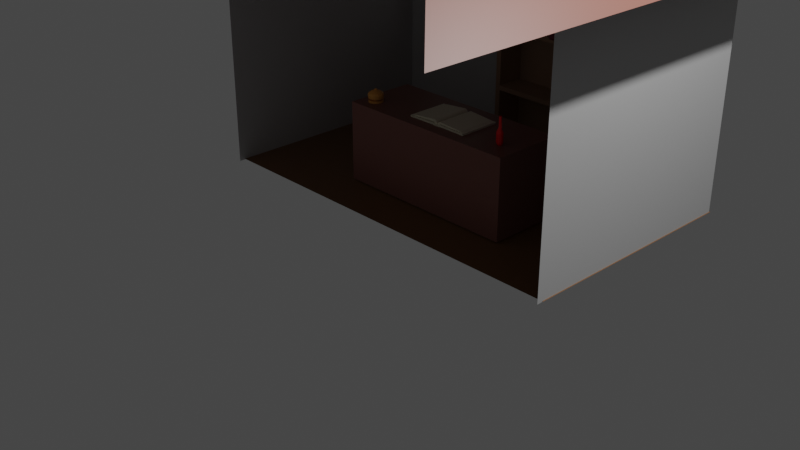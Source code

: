 # Source: library.blend  (saved by Blender 3.6.11; exported with 4.5.12 LTS)
import bpy
from mathutils import Matrix  # noqa: F401  (used for matrix-valued properties, if any)

bpy.ops.wm.read_factory_settings(use_empty=True)
scene = bpy.context.scene
scene.name = 'Scene'

# ---- collections
col_collection = bpy.data.collections.new('Collection'); scene.collection.children.link(col_collection)
col_items = bpy.data.collections.new('Items'); scene.collection.children.link(col_items)
col_background = bpy.data.collections.new('Background'); scene.collection.children.link(col_background)

# ---- images (referenced by path relative to the original .blend; pixels are not part of the script)
import os
ASSET_DIR = os.environ.get("B2B_ASSET_DIR", "")  # directory of the original .blend (textures are referenced by path, not embedded)
HERE = os.path.dirname(os.path.abspath(__file__))  # packed textures are extracted next to this script under _unpacked/

def load_image(name, relpath, width, height, colorspace="sRGB"):
    """Load a texture the original file referenced (path relative to the .blend, or extracted next to this script)."""
    p = next((c for c in (os.path.join(HERE, relpath), os.path.join(ASSET_DIR, relpath)) if relpath and os.path.exists(c)), "")
    if p:
        img = bpy.data.images.load(p, check_existing=True)
        img.name = name
    else:  # same state as the original file: an image datablock whose file is absent (Cycles renders it pink)
        img = bpy.data.images.new(name, width, height)
        img.source = "FILE"
        img.filepath = "//" + (relpath or name)
    img.colorspace_settings.name = colorspace
    return img
img_build_png = load_image('build.png', 'build.png', 1024, 1024, 'sRGB')

# ---- materials (node trees are filled in below, after node groups)
mat_book_green = bpy.data.materials.new('Book_green')
mat_book_green.use_transparent_shadow = False
mat_book_red = bpy.data.materials.new('Book_red')
mat_book_red.use_transparent_shadow = False
mat_book_blue = bpy.data.materials.new('Book_blue')
mat_book_blue.use_transparent_shadow = False
mat_book_open = bpy.data.materials.new('Book_open')
mat_book_open.use_transparent_shadow = False
mat_bronze = bpy.data.materials.new('Bronze')
mat_bronze.use_transparent_shadow = False
mat_build_poster = bpy.data.materials.new('build_poster')
mat_build_poster.use_transparent_shadow = False
mat_sauce = bpy.data.materials.new('Sauce')
mat_sauce.use_transparent_shadow = False
mat_wood_dark = bpy.data.materials.new('Wood_dark')
mat_wood_dark.use_transparent_shadow = False
mat_wood_light = bpy.data.materials.new('Wood_light')
mat_wood_light.use_transparent_shadow = False
mat_tree = bpy.data.materials.new('Tree')
mat_tree.use_transparent_shadow = False
mat_floor = bpy.data.materials.new('Floor')
mat_floor.use_transparent_shadow = False
mat_brick = bpy.data.materials.new('Brick')
mat_brick.use_transparent_shadow = False

# ---- material node trees
mat_book_green.use_nodes = True; mat_book_green.node_tree.nodes.clear()
_N = mat_book_green.node_tree.nodes; _L = mat_book_green.node_tree.links
n0 = _N.new('ShaderNodeBsdfPrincipled'); n0.name = 'Principled BSDF'; n0.location = (10, 300)
n0.distribution = 'GGX'
n0.subsurface_method = 'RANDOM_WALK_SKIN'
n0.inputs[0].default_value = (0.0, 0.2203, 0.001102, 1.0)
n0.inputs[3].default_value = 1.45
n0.inputs[27].default_value = (0.0, 0.0, 0.0, 1.0)
n0.inputs[28].default_value = 1.0
n1 = _N.new('ShaderNodeOutputMaterial'); n1.name = 'Material Output'; n1.location = (300, 300)
_L.new(n0.outputs[0], n1.inputs[0])
n1.is_active_output = True
mat_book_red.use_nodes = True; mat_book_red.node_tree.nodes.clear()
_N = mat_book_red.node_tree.nodes; _L = mat_book_red.node_tree.links
n0 = _N.new('ShaderNodeBsdfPrincipled'); n0.name = 'Principled BSDF'; n0.location = (10, 300)
n0.distribution = 'GGX'
n0.subsurface_method = 'RANDOM_WALK_SKIN'
n0.inputs[0].default_value = (0.2079, 0.0001667, 0.02424, 1.0)
n0.inputs[3].default_value = 1.45
n0.inputs[27].default_value = (0.0, 0.0, 0.0, 1.0)
n0.inputs[28].default_value = 1.0
n1 = _N.new('ShaderNodeOutputMaterial'); n1.name = 'Material Output'; n1.location = (300, 300)
_L.new(n0.outputs[0], n1.inputs[0])
n1.is_active_output = True
mat_book_blue.use_nodes = True; mat_book_blue.node_tree.nodes.clear()
_N = mat_book_blue.node_tree.nodes; _L = mat_book_blue.node_tree.links
n0 = _N.new('ShaderNodeBsdfPrincipled'); n0.name = 'Principled BSDF'; n0.location = (10, 300)
n0.distribution = 'GGX'
n0.subsurface_method = 'RANDOM_WALK_SKIN'
n0.inputs[0].default_value = (0.01892, 0.0, 0.4385, 1.0)
n0.inputs[3].default_value = 1.45
n0.inputs[27].default_value = (0.0, 0.0, 0.0, 1.0)
n0.inputs[28].default_value = 1.0
n1 = _N.new('ShaderNodeOutputMaterial'); n1.name = 'Material Output'; n1.location = (300, 300)
_L.new(n0.outputs[0], n1.inputs[0])
n1.is_active_output = True
mat_book_open.use_nodes = True; mat_book_open.node_tree.nodes.clear()
_N = mat_book_open.node_tree.nodes; _L = mat_book_open.node_tree.links
n0 = _N.new('ShaderNodeBsdfPrincipled'); n0.name = 'Principled BSDF'; n0.location = (10, 300)
n0.distribution = 'GGX'
n0.subsurface_method = 'RANDOM_WALK_SKIN'
n0.inputs[0].default_value = (0.8, 0.7612, 0.5953, 1.0)
n0.inputs[3].default_value = 1.45
n0.inputs[27].default_value = (0.0, 0.0, 0.0, 1.0)
n0.inputs[28].default_value = 1.0
n1 = _N.new('ShaderNodeOutputMaterial'); n1.name = 'Material Output'; n1.location = (300, 300)
_L.new(n0.outputs[0], n1.inputs[0])
n1.is_active_output = True
mat_bronze.use_nodes = True; mat_bronze.node_tree.nodes.clear()
_N = mat_bronze.node_tree.nodes; _L = mat_bronze.node_tree.links
n0 = _N.new('ShaderNodeBsdfPrincipled'); n0.name = 'Principled BSDF'; n0.location = (10, 300)
n0.distribution = 'GGX'
n0.subsurface_method = 'RANDOM_WALK_SKIN'
n0.inputs[0].default_value = (0.8, 0.3773, 0.05741, 1.0)
n0.inputs[3].default_value = 1.45
n0.inputs[27].default_value = (0.0, 0.0, 0.0, 1.0)
n0.inputs[28].default_value = 1.0
n1 = _N.new('ShaderNodeOutputMaterial'); n1.name = 'Material Output'; n1.location = (300, 300)
_L.new(n0.outputs[0], n1.inputs[0])
n1.is_active_output = True
mat_build_poster.use_nodes = True; mat_build_poster.node_tree.nodes.clear()
_N = mat_build_poster.node_tree.nodes; _L = mat_build_poster.node_tree.links
n0 = _N.new('ShaderNodeBsdfPrincipled'); n0.name = 'Principled BSDF'; n0.location = (10, 300)
n0.distribution = 'GGX'
n0.subsurface_method = 'RANDOM_WALK_SKIN'
n0.inputs[3].default_value = 1.45
n0.inputs[27].default_value = (0.0, 0.0, 0.0, 1.0)
n0.inputs[28].default_value = 1.0
n1 = _N.new('ShaderNodeOutputMaterial'); n1.name = 'Material Output'; n1.location = (300, 300)
n2 = _N.new('ShaderNodeTexImage'); n2.name = 'Image Texture'; n2.location = (-280, 280)
n2.image = img_build_png
_L.new(n0.outputs[0], n1.inputs[0])
_L.new(n2.outputs[0], n0.inputs[0])
n1.is_active_output = True
mat_sauce.use_nodes = True; mat_sauce.node_tree.nodes.clear()
_N = mat_sauce.node_tree.nodes; _L = mat_sauce.node_tree.links
n0 = _N.new('ShaderNodeBsdfPrincipled'); n0.name = 'Principled BSDF'; n0.location = (10, 300)
n0.distribution = 'GGX'
n0.subsurface_method = 'RANDOM_WALK_SKIN'
n0.inputs[0].default_value = (1.0, 0.0, 0.0, 1.0)
n0.inputs[3].default_value = 1.45
n0.inputs[27].default_value = (0.0, 0.0, 0.0, 1.0)
n0.inputs[28].default_value = 1.0
n1 = _N.new('ShaderNodeOutputMaterial'); n1.name = 'Material Output'; n1.location = (300, 300)
_L.new(n0.outputs[0], n1.inputs[0])
n1.is_active_output = True
mat_wood_dark.use_nodes = True; mat_wood_dark.node_tree.nodes.clear()
_N = mat_wood_dark.node_tree.nodes; _L = mat_wood_dark.node_tree.links
n0 = _N.new('ShaderNodeBsdfPrincipled'); n0.name = 'Principled BSDF'; n0.location = (10, 300)
n0.distribution = 'GGX'
n0.subsurface_method = 'RANDOM_WALK_SKIN'
n0.inputs[0].default_value = (0.2396, 0.08529, 0.06192, 1.0)
n0.inputs[3].default_value = 1.45
n0.inputs[27].default_value = (0.0, 0.0, 0.0, 1.0)
n0.inputs[28].default_value = 1.0
n1 = _N.new('ShaderNodeOutputMaterial'); n1.name = 'Material Output'; n1.location = (300, 300)
_L.new(n0.outputs[0], n1.inputs[0])
n1.is_active_output = True
mat_wood_light.use_nodes = True; mat_wood_light.node_tree.nodes.clear()
_N = mat_wood_light.node_tree.nodes; _L = mat_wood_light.node_tree.links
n0 = _N.new('ShaderNodeBsdfPrincipled'); n0.name = 'Principled BSDF'; n0.location = (10, 300)
n0.distribution = 'GGX'
n0.subsurface_method = 'RANDOM_WALK_SKIN'
n0.inputs[0].default_value = (0.3931, 0.2201, 0.1223, 1.0)
n0.inputs[3].default_value = 1.45
n0.inputs[27].default_value = (0.0, 0.0, 0.0, 1.0)
n0.inputs[28].default_value = 1.0
n1 = _N.new('ShaderNodeOutputMaterial'); n1.name = 'Material Output'; n1.location = (300, 300)
_L.new(n0.outputs[0], n1.inputs[0])
n1.is_active_output = True
mat_tree.use_nodes = True; mat_tree.node_tree.nodes.clear()
_N = mat_tree.node_tree.nodes; _L = mat_tree.node_tree.links
n0 = _N.new('ShaderNodeBsdfPrincipled'); n0.name = 'Principled BSDF'; n0.location = (10, 300)
n0.distribution = 'GGX'
n0.subsurface_method = 'RANDOM_WALK_SKIN'
n0.inputs[0].default_value = (0.2743, 0.7357, 0.3656, 1.0)
n0.inputs[3].default_value = 1.45
n0.inputs[27].default_value = (0.0, 0.0, 0.0, 1.0)
n0.inputs[28].default_value = 1.0
n1 = _N.new('ShaderNodeOutputMaterial'); n1.name = 'Material Output'; n1.location = (300, 300)
_L.new(n0.outputs[0], n1.inputs[0])
n1.is_active_output = True
mat_floor.use_nodes = True; mat_floor.node_tree.nodes.clear()
_N = mat_floor.node_tree.nodes; _L = mat_floor.node_tree.links
n0 = _N.new('ShaderNodeBsdfPrincipled'); n0.name = 'Principled BSDF'; n0.location = (10, 300)
n0.distribution = 'GGX'
n0.subsurface_method = 'RANDOM_WALK_SKIN'
n0.inputs[0].default_value = (0.2079, 0.08965, 0.02927, 1.0)
n0.inputs[3].default_value = 1.45
n0.inputs[27].default_value = (0.0, 0.0, 0.0, 1.0)
n0.inputs[28].default_value = 1.0
n1 = _N.new('ShaderNodeOutputMaterial'); n1.name = 'Material Output'; n1.location = (300, 300)
_L.new(n0.outputs[0], n1.inputs[0])
n1.is_active_output = True
mat_brick.use_nodes = True; mat_brick.node_tree.nodes.clear()
_N = mat_brick.node_tree.nodes; _L = mat_brick.node_tree.links
n0 = _N.new('ShaderNodeBsdfPrincipled'); n0.name = 'Principled BSDF'; n0.location = (10, 300)
n0.distribution = 'GGX'
n0.subsurface_method = 'RANDOM_WALK_SKIN'
n0.inputs[0].default_value = (0.521, 0.521, 0.521, 1.0)
n0.inputs[3].default_value = 1.45
n0.inputs[27].default_value = (0.0, 0.0, 0.0, 1.0)
n0.inputs[28].default_value = 1.0
n1 = _N.new('ShaderNodeOutputMaterial'); n1.name = 'Material Output'; n1.location = (300, 300)
_L.new(n0.outputs[0], n1.inputs[0])
n1.is_active_output = True

# ---- world
world_world = bpy.data.worlds.new('World'); scene.world = world_world
world_world.use_nodes = True; world_world.node_tree.nodes.clear()
_N = world_world.node_tree.nodes; _L = world_world.node_tree.links
n0 = _N.new('ShaderNodeOutputWorld'); n0.name = 'World Output'; n0.location = (300, 300)
n1 = _N.new('ShaderNodeBackground'); n1.name = 'Background'; n1.location = (10, 300)
n1.inputs[0].default_value = (0.05088, 0.05088, 0.05088, 1.0)
_L.new(n1.outputs[0], n0.inputs[0])
n0.is_active_output = True
world_world.color = (0.05088, 0.05088, 0.05088)
world_world.use_sun_shadow = False
world_world.sun_shadow_jitter_overblur = 0.0

# ---- cameras
cam_camera = bpy.data.cameras.new('Camera')
cam_camera.clip_end = 100.0
cam_camera.ortho_scale = 7.314

# ---- lights
light_light = bpy.data.lights.new('Light', 'POINT')
light_light.transmission_factor = 0.0
light_light.energy = 1000.0
light_light.shadow_soft_size = 0.1
light_light.shadow_maximum_resolution = 0.006
light_light.use_absolute_resolution = True

# ---- meshes
me_cube_003 = bpy.data.meshes.new('Cube.003')
me_cube_003.from_pydata([(-1.0, -1.0, -1.0), (-1.0, -1.0, 1.0), (-1.0, 1.0, -1.0), (-1.0, 1.0, 1.0), (1.0, -1.0, -1.0), (1.0, -1.0, 1.0), (1.0, 1.0, -1.0), (1.0, 1.0, 1.0), (-1.369, 1.0, -1.0), (-1.369, -1.0, -1.0), (-1.369, -1.0, 1.0), (-1.369, 1.0, 1.0), (1.369, 1.0, 1.0), (1.369, 1.0, -1.0), (1.369, -1.0, -1.0), (1.369, -1.0, 1.0), (-0.6525, -1.107, -1.0), (-0.6525, -1.107, 1.0), (0.6525, -1.107, 1.0), (0.6525, -1.107, -1.0), (-0.8934, -1.107, -1.0), (-0.8934, -1.107, 1.0), (0.8934, -1.107, 1.0), (0.8934, -1.107, -1.0), (-1.0, 1.087, 1.0), (-1.0, 1.087, -1.0), (1.0, 1.087, 1.0), (1.0, 1.087, -1.0), (-1.369, 1.087, 1.0), (-1.369, 1.087, -1.0), (1.369, 1.087, 1.0), (1.369, 1.087, -1.0), (-1.0, 1.0, -1.053), (-1.0, -1.0, -1.053), (0.6525, -1.107, -1.053), (1.0, -1.0, -1.053), (-1.0, -1.0, 1.053), (-1.0, 1.0, 1.053), (1.0, 1.0, -1.053), (1.0, 1.0, 1.053), (1.0, -1.0, 1.053), (1.369, -1.0, -1.053), (0.8934, -1.107, -1.053), (-1.369, 1.0, -1.053), (-1.369, -1.0, -1.053), (-1.369, -1.0, 1.053), (-1.369, 1.0, 1.053), (1.369, 1.0, -1.053), (1.369, 1.0, 1.053), (1.369, -1.0, 1.053), (-0.6525, -1.107, -1.053), (0.6525, -1.107, 1.053), (-0.6525, -1.107, 1.053), (0.8934, -1.107, 1.053), (-0.8934, -1.107, 1.053), (-0.8934, -1.107, -1.053), (1.0, 1.087, -1.053), (1.369, 1.087, -1.053), (-1.0, 1.087, -1.053), (-1.369, 1.087, -1.053), (-1.369, 1.087, 1.053), (-1.0, 1.087, 1.053), (1.369, 1.087, 1.053), (1.0, 1.087, 1.053)], [], [(27, 31, 57, 56), (2, 3, 7, 6), (23, 19, 34, 42), (4, 6, 38, 35), (2, 6, 4, 0), (7, 3, 1, 5), (9, 10, 11, 8), (13, 12, 15, 14), (12, 13, 31, 30), (28, 11, 46, 60), (15, 12, 48, 49), (6, 27, 56, 38), (17, 18, 51, 52), (13, 14, 41, 47), (18, 19, 23, 22), (19, 18, 17, 16), (16, 17, 21, 20), (8, 29, 59, 43), (14, 15, 22, 23), (19, 16, 50, 34), (10, 9, 20, 21), (20, 9, 44, 55), (24, 25, 29, 28), (27, 26, 30, 31), (3, 2, 25, 24), (3, 24, 61, 37), (6, 7, 26, 27), (8, 11, 28, 29), (1, 3, 37, 36), (25, 2, 32, 58), (35, 38, 47, 41), (49, 40, 51, 53), (36, 45, 54, 52), (35, 41, 42, 34), (39, 40, 49, 48), (39, 48, 62, 63), (36, 37, 46, 45), (32, 33, 44, 43), (33, 35, 34, 50), (44, 33, 50, 55), (40, 36, 52, 51), (32, 43, 59, 58), (46, 37, 61, 60), (47, 38, 56, 57), (7, 5, 40, 39), (18, 22, 53, 51), (29, 25, 58, 59), (14, 23, 42, 41), (21, 17, 52, 54), (24, 28, 60, 61), (0, 4, 35, 33), (16, 20, 55, 50), (30, 26, 63, 62), (5, 1, 36, 40), (10, 21, 54, 45), (12, 30, 62, 48), (9, 8, 43, 44), (26, 7, 39, 63), (2, 0, 33, 32), (31, 13, 47, 57), (11, 10, 45, 46), (22, 15, 49, 53)])
_uv = me_cube_003.uv_layers.new(name='UVMap')
_uv.uv.foreach_set('vector', [0.375, 0.5, 0.375, 0.5, 0.375, 0.5, 0.375, 0.5, 0.375, 0.25, 0.625, 0.25, 0.625, 0.5, 0.375, 0.5, 0.375, 0.75, 0.375, 0.75, 0.375, 0.75, 0.375, 0.75, 0.375, 0.75, 0.375, 0.5, 0.375, 0.5, 0.375, 0.75, 0.125, 0.5, 0.375, 0.5, 0.375, 0.75, 0.125, 0.75, 0.625, 0.5, 0.875, 0.5, 0.875, 0.75, 0.625, 0.75, 0.375, 0.0, 0.625, 0.0, 0.625, 0.25, 0.375, 0.25, 0.375, 0.5, 0.625, 0.5, 0.625, 0.75, 0.375, 0.75, 0.625, 0.5, 0.375, 0.5, 0.375, 0.5, 0.625, 0.5, 0.625, 0.25, 0.625, 0.25, 0.625, 0.25, 0.625, 0.25, 0.625, 0.75, 0.625, 0.5, 0.625, 0.5, 0.625, 0.75, 0.375, 0.5, 0.375, 0.5, 0.375, 0.5, 0.375, 0.5, 0.625, 1.0, 0.625, 0.75, 0.625, 0.75, 0.625, 1.0, 0.375, 0.5, 0.375, 0.75, 0.375, 0.75, 0.375, 0.5, 0.625, 0.75, 0.375, 0.75, 0.375, 0.75, 0.625, 0.75, 0.375, 0.75, 0.625, 0.75, 0.625, 1.0, 0.375, 1.0, 0.375, 1.0, 0.625, 1.0, 0.625, 1.0, 0.375, 1.0, 0.375, 0.25, 0.375, 0.25, 0.375, 0.25, 0.375, 0.25, 0.375, 0.75, 0.625, 0.75, 0.625, 0.75, 0.375, 0.75, 0.375, 0.75, 0.375, 1.0, 0.375, 1.0, 0.375, 0.75, 0.625, 0.0, 0.375, 0.0, 0.375, 0.0, 0.625, 0.0, 0.375, 0.0, 0.375, 0.0, 0.375, 0.0, 0.375, 0.0, 0.625, 0.25, 0.375, 0.25, 0.375, 0.25, 0.625, 0.25, 0.375, 0.5, 0.625, 0.5, 0.625, 0.5, 0.375, 0.5, 0.625, 0.25, 0.375, 0.25, 0.375, 0.25, 0.625, 0.25, 0.625, 0.25, 0.625, 0.25, 0.625, 0.25, 0.625, 0.25, 0.375, 0.5, 0.625, 0.5, 0.625, 0.5, 0.375, 0.5, 0.375, 0.25, 0.625, 0.25, 0.625, 0.25, 0.375, 0.25, 0.875, 0.75, 0.875, 0.5, 0.875, 0.5, 0.875, 0.75, 0.375, 0.25, 0.375, 0.25, 0.375, 0.25, 0.375, 0.25, 0.375, 0.75, 0.375, 0.5, 0.375, 0.5, 0.375, 0.75, 0.625, 0.75, 0.625, 0.75, 0.625, 0.75, 0.625, 0.75, 0.875, 0.75, 0.875, 0.75, 0.875, 0.75, 0.875, 0.75, 0.375, 0.75, 0.375, 0.75, 0.375, 0.75, 0.375, 0.75, 0.625, 0.5, 0.625, 0.75, 0.625, 0.75, 0.625, 0.5, 0.625, 0.5, 0.625, 0.5, 0.625, 0.5, 0.625, 0.5, 0.875, 0.75, 0.875, 0.5, 0.875, 0.5, 0.875, 0.75, 0.125, 0.5, 0.125, 0.75, 0.125, 0.75, 0.125, 0.5, 0.125, 0.75, 0.375, 0.75, 0.375, 0.75, 0.125, 0.75, 0.125, 0.75, 0.125, 0.75, 0.125, 0.75, 0.125, 0.75, 0.625, 0.75, 0.875, 0.75, 0.875, 0.75, 0.625, 0.75, 0.125, 0.5, 0.125, 0.5, 0.125, 0.5, 0.125, 0.5, 0.875, 0.5, 0.875, 0.5, 0.875, 0.5, 0.875, 0.5, 0.375, 0.5, 0.375, 0.5, 0.375, 0.5, 0.375, 0.5, 0.625, 0.5, 0.625, 0.75, 0.625, 0.75, 0.625, 0.5, 0.625, 0.75, 0.625, 0.75, 0.625, 0.75, 0.625, 0.75, 0.375, 0.25, 0.375, 0.25, 0.375, 0.25, 0.375, 0.25, 0.375, 0.75, 0.375, 0.75, 0.375, 0.75, 0.375, 0.75, 0.625, 1.0, 0.625, 1.0, 0.625, 1.0, 0.625, 1.0, 0.625, 0.25, 0.625, 0.25, 0.625, 0.25, 0.625, 0.25, 0.125, 0.75, 0.375, 0.75, 0.375, 0.75, 0.125, 0.75, 0.375, 1.0, 0.375, 1.0, 0.375, 1.0, 0.375, 1.0, 0.625, 0.5, 0.625, 0.5, 0.625, 0.5, 0.625, 0.5, 0.625, 0.75, 0.875, 0.75, 0.875, 0.75, 0.625, 0.75, 0.625, 0.0, 0.625, 0.0, 0.625, 0.0, 0.625, 0.0, 0.625, 0.5, 0.625, 0.5, 0.625, 0.5, 0.625, 0.5, 0.375, 0.0, 0.375, 0.25, 0.375, 0.25, 0.375, 0.0, 0.625, 0.5, 0.625, 0.5, 0.625, 0.5, 0.625, 0.5, 0.125, 0.5, 0.125, 0.75, 0.125, 0.75, 0.125, 0.5, 0.375, 0.5, 0.375, 0.5, 0.375, 0.5, 0.375, 0.5, 0.625, 0.25, 0.625, 0.0, 0.625, 0.0, 0.625, 0.25, 0.625, 0.75, 0.625, 0.75, 0.625, 0.75, 0.625, 0.75])
me_cube_003.materials.append(mat_book_green)
me_cube_003.update()
me_cube_004 = bpy.data.meshes.new('Cube.004')
me_cube_004.from_pydata([(-1.0, -1.0, -1.0), (-1.0, -1.0, 1.0), (-1.0, 1.0, -1.0), (-1.0, 1.0, 1.0), (1.0, -1.0, -1.0), (1.0, -1.0, 1.0), (1.0, 1.0, -1.0), (1.0, 1.0, 1.0), (-1.369, 1.0, -1.0), (-1.369, -1.0, -1.0), (-1.369, -1.0, 1.0), (-1.369, 1.0, 1.0), (1.369, 1.0, 1.0), (1.369, 1.0, -1.0), (1.369, -1.0, -1.0), (1.369, -1.0, 1.0), (-0.6525, -1.107, -1.0), (-0.6525, -1.107, 1.0), (0.6525, -1.107, 1.0), (0.6525, -1.107, -1.0), (-0.8934, -1.107, -1.0), (-0.8934, -1.107, 1.0), (0.8934, -1.107, 1.0), (0.8934, -1.107, -1.0), (-1.0, 1.087, 1.0), (-1.0, 1.087, -1.0), (1.0, 1.087, 1.0), (1.0, 1.087, -1.0), (-1.369, 1.087, 1.0), (-1.369, 1.087, -1.0), (1.369, 1.087, 1.0), (1.369, 1.087, -1.0), (-1.0, 1.0, -1.053), (-1.0, -1.0, -1.053), (0.6525, -1.107, -1.053), (1.0, -1.0, -1.053), (-1.0, -1.0, 1.053), (-1.0, 1.0, 1.053), (1.0, 1.0, -1.053), (1.0, 1.0, 1.053), (1.0, -1.0, 1.053), (1.369, -1.0, -1.053), (0.8934, -1.107, -1.053), (-1.369, 1.0, -1.053), (-1.369, -1.0, -1.053), (-1.369, -1.0, 1.053), (-1.369, 1.0, 1.053), (1.369, 1.0, -1.053), (1.369, 1.0, 1.053), (1.369, -1.0, 1.053), (-0.6525, -1.107, -1.053), (0.6525, -1.107, 1.053), (-0.6525, -1.107, 1.053), (0.8934, -1.107, 1.053), (-0.8934, -1.107, 1.053), (-0.8934, -1.107, -1.053), (1.0, 1.087, -1.053), (1.369, 1.087, -1.053), (-1.0, 1.087, -1.053), (-1.369, 1.087, -1.053), (-1.369, 1.087, 1.053), (-1.0, 1.087, 1.053), (1.369, 1.087, 1.053), (1.0, 1.087, 1.053)], [], [(27, 31, 57, 56), (2, 3, 7, 6), (23, 19, 34, 42), (4, 6, 38, 35), (2, 6, 4, 0), (7, 3, 1, 5), (9, 10, 11, 8), (13, 12, 15, 14), (12, 13, 31, 30), (28, 11, 46, 60), (15, 12, 48, 49), (6, 27, 56, 38), (17, 18, 51, 52), (13, 14, 41, 47), (18, 19, 23, 22), (19, 18, 17, 16), (16, 17, 21, 20), (8, 29, 59, 43), (14, 15, 22, 23), (19, 16, 50, 34), (10, 9, 20, 21), (20, 9, 44, 55), (24, 25, 29, 28), (27, 26, 30, 31), (3, 2, 25, 24), (3, 24, 61, 37), (6, 7, 26, 27), (8, 11, 28, 29), (1, 3, 37, 36), (25, 2, 32, 58), (35, 38, 47, 41), (49, 40, 51, 53), (36, 45, 54, 52), (35, 41, 42, 34), (39, 40, 49, 48), (39, 48, 62, 63), (36, 37, 46, 45), (32, 33, 44, 43), (33, 35, 34, 50), (44, 33, 50, 55), (40, 36, 52, 51), (32, 43, 59, 58), (46, 37, 61, 60), (47, 38, 56, 57), (7, 5, 40, 39), (18, 22, 53, 51), (29, 25, 58, 59), (14, 23, 42, 41), (21, 17, 52, 54), (24, 28, 60, 61), (0, 4, 35, 33), (16, 20, 55, 50), (30, 26, 63, 62), (5, 1, 36, 40), (10, 21, 54, 45), (12, 30, 62, 48), (9, 8, 43, 44), (26, 7, 39, 63), (2, 0, 33, 32), (31, 13, 47, 57), (11, 10, 45, 46), (22, 15, 49, 53)])
_uv = me_cube_004.uv_layers.new(name='UVMap')
_uv.uv.foreach_set('vector', [0.375, 0.5, 0.375, 0.5, 0.375, 0.5, 0.375, 0.5, 0.375, 0.25, 0.625, 0.25, 0.625, 0.5, 0.375, 0.5, 0.375, 0.75, 0.375, 0.75, 0.375, 0.75, 0.375, 0.75, 0.375, 0.75, 0.375, 0.5, 0.375, 0.5, 0.375, 0.75, 0.125, 0.5, 0.375, 0.5, 0.375, 0.75, 0.125, 0.75, 0.625, 0.5, 0.875, 0.5, 0.875, 0.75, 0.625, 0.75, 0.375, 0.0, 0.625, 0.0, 0.625, 0.25, 0.375, 0.25, 0.375, 0.5, 0.625, 0.5, 0.625, 0.75, 0.375, 0.75, 0.625, 0.5, 0.375, 0.5, 0.375, 0.5, 0.625, 0.5, 0.625, 0.25, 0.625, 0.25, 0.625, 0.25, 0.625, 0.25, 0.625, 0.75, 0.625, 0.5, 0.625, 0.5, 0.625, 0.75, 0.375, 0.5, 0.375, 0.5, 0.375, 0.5, 0.375, 0.5, 0.625, 1.0, 0.625, 0.75, 0.625, 0.75, 0.625, 1.0, 0.375, 0.5, 0.375, 0.75, 0.375, 0.75, 0.375, 0.5, 0.625, 0.75, 0.375, 0.75, 0.375, 0.75, 0.625, 0.75, 0.375, 0.75, 0.625, 0.75, 0.625, 1.0, 0.375, 1.0, 0.375, 1.0, 0.625, 1.0, 0.625, 1.0, 0.375, 1.0, 0.375, 0.25, 0.375, 0.25, 0.375, 0.25, 0.375, 0.25, 0.375, 0.75, 0.625, 0.75, 0.625, 0.75, 0.375, 0.75, 0.375, 0.75, 0.375, 1.0, 0.375, 1.0, 0.375, 0.75, 0.625, 0.0, 0.375, 0.0, 0.375, 0.0, 0.625, 0.0, 0.375, 0.0, 0.375, 0.0, 0.375, 0.0, 0.375, 0.0, 0.625, 0.25, 0.375, 0.25, 0.375, 0.25, 0.625, 0.25, 0.375, 0.5, 0.625, 0.5, 0.625, 0.5, 0.375, 0.5, 0.625, 0.25, 0.375, 0.25, 0.375, 0.25, 0.625, 0.25, 0.625, 0.25, 0.625, 0.25, 0.625, 0.25, 0.625, 0.25, 0.375, 0.5, 0.625, 0.5, 0.625, 0.5, 0.375, 0.5, 0.375, 0.25, 0.625, 0.25, 0.625, 0.25, 0.375, 0.25, 0.875, 0.75, 0.875, 0.5, 0.875, 0.5, 0.875, 0.75, 0.375, 0.25, 0.375, 0.25, 0.375, 0.25, 0.375, 0.25, 0.375, 0.75, 0.375, 0.5, 0.375, 0.5, 0.375, 0.75, 0.625, 0.75, 0.625, 0.75, 0.625, 0.75, 0.625, 0.75, 0.875, 0.75, 0.875, 0.75, 0.875, 0.75, 0.875, 0.75, 0.375, 0.75, 0.375, 0.75, 0.375, 0.75, 0.375, 0.75, 0.625, 0.5, 0.625, 0.75, 0.625, 0.75, 0.625, 0.5, 0.625, 0.5, 0.625, 0.5, 0.625, 0.5, 0.625, 0.5, 0.875, 0.75, 0.875, 0.5, 0.875, 0.5, 0.875, 0.75, 0.125, 0.5, 0.125, 0.75, 0.125, 0.75, 0.125, 0.5, 0.125, 0.75, 0.375, 0.75, 0.375, 0.75, 0.125, 0.75, 0.125, 0.75, 0.125, 0.75, 0.125, 0.75, 0.125, 0.75, 0.625, 0.75, 0.875, 0.75, 0.875, 0.75, 0.625, 0.75, 0.125, 0.5, 0.125, 0.5, 0.125, 0.5, 0.125, 0.5, 0.875, 0.5, 0.875, 0.5, 0.875, 0.5, 0.875, 0.5, 0.375, 0.5, 0.375, 0.5, 0.375, 0.5, 0.375, 0.5, 0.625, 0.5, 0.625, 0.75, 0.625, 0.75, 0.625, 0.5, 0.625, 0.75, 0.625, 0.75, 0.625, 0.75, 0.625, 0.75, 0.375, 0.25, 0.375, 0.25, 0.375, 0.25, 0.375, 0.25, 0.375, 0.75, 0.375, 0.75, 0.375, 0.75, 0.375, 0.75, 0.625, 1.0, 0.625, 1.0, 0.625, 1.0, 0.625, 1.0, 0.625, 0.25, 0.625, 0.25, 0.625, 0.25, 0.625, 0.25, 0.125, 0.75, 0.375, 0.75, 0.375, 0.75, 0.125, 0.75, 0.375, 1.0, 0.375, 1.0, 0.375, 1.0, 0.375, 1.0, 0.625, 0.5, 0.625, 0.5, 0.625, 0.5, 0.625, 0.5, 0.625, 0.75, 0.875, 0.75, 0.875, 0.75, 0.625, 0.75, 0.625, 0.0, 0.625, 0.0, 0.625, 0.0, 0.625, 0.0, 0.625, 0.5, 0.625, 0.5, 0.625, 0.5, 0.625, 0.5, 0.375, 0.0, 0.375, 0.25, 0.375, 0.25, 0.375, 0.0, 0.625, 0.5, 0.625, 0.5, 0.625, 0.5, 0.625, 0.5, 0.125, 0.5, 0.125, 0.75, 0.125, 0.75, 0.125, 0.5, 0.375, 0.5, 0.375, 0.5, 0.375, 0.5, 0.375, 0.5, 0.625, 0.25, 0.625, 0.0, 0.625, 0.0, 0.625, 0.25, 0.625, 0.75, 0.625, 0.75, 0.625, 0.75, 0.625, 0.75])
me_cube_004.materials.append(mat_book_red)
me_cube_004.update()
me_cube_005 = bpy.data.meshes.new('Cube.005')
me_cube_005.from_pydata([(-1.0, -1.0, -1.0), (-1.0, -1.0, 1.0), (-1.0, 1.0, -1.0), (-1.0, 1.0, 1.0), (1.0, -1.0, -1.0), (1.0, -1.0, 1.0), (1.0, 1.0, -1.0), (1.0, 1.0, 1.0), (-1.369, 1.0, -1.0), (-1.369, -1.0, -1.0), (-1.369, -1.0, 1.0), (-1.369, 1.0, 1.0), (1.369, 1.0, 1.0), (1.369, 1.0, -1.0), (1.369, -1.0, -1.0), (1.369, -1.0, 1.0), (-0.6525, -1.107, -1.0), (-0.6525, -1.107, 1.0), (0.6525, -1.107, 1.0), (0.6525, -1.107, -1.0), (-0.8934, -1.107, -1.0), (-0.8934, -1.107, 1.0), (0.8934, -1.107, 1.0), (0.8934, -1.107, -1.0), (-1.0, 1.087, 1.0), (-1.0, 1.087, -1.0), (1.0, 1.087, 1.0), (1.0, 1.087, -1.0), (-1.369, 1.087, 1.0), (-1.369, 1.087, -1.0), (1.369, 1.087, 1.0), (1.369, 1.087, -1.0), (-1.0, 1.0, -1.053), (-1.0, -1.0, -1.053), (0.6525, -1.107, -1.053), (1.0, -1.0, -1.053), (-1.0, -1.0, 1.053), (-1.0, 1.0, 1.053), (1.0, 1.0, -1.053), (1.0, 1.0, 1.053), (1.0, -1.0, 1.053), (1.369, -1.0, -1.053), (0.8934, -1.107, -1.053), (-1.369, 1.0, -1.053), (-1.369, -1.0, -1.053), (-1.369, -1.0, 1.053), (-1.369, 1.0, 1.053), (1.369, 1.0, -1.053), (1.369, 1.0, 1.053), (1.369, -1.0, 1.053), (-0.6525, -1.107, -1.053), (0.6525, -1.107, 1.053), (-0.6525, -1.107, 1.053), (0.8934, -1.107, 1.053), (-0.8934, -1.107, 1.053), (-0.8934, -1.107, -1.053), (1.0, 1.087, -1.053), (1.369, 1.087, -1.053), (-1.0, 1.087, -1.053), (-1.369, 1.087, -1.053), (-1.369, 1.087, 1.053), (-1.0, 1.087, 1.053), (1.369, 1.087, 1.053), (1.0, 1.087, 1.053)], [], [(27, 31, 57, 56), (2, 3, 7, 6), (23, 19, 34, 42), (4, 6, 38, 35), (2, 6, 4, 0), (7, 3, 1, 5), (9, 10, 11, 8), (13, 12, 15, 14), (12, 13, 31, 30), (28, 11, 46, 60), (15, 12, 48, 49), (6, 27, 56, 38), (17, 18, 51, 52), (13, 14, 41, 47), (18, 19, 23, 22), (19, 18, 17, 16), (16, 17, 21, 20), (8, 29, 59, 43), (14, 15, 22, 23), (19, 16, 50, 34), (10, 9, 20, 21), (20, 9, 44, 55), (24, 25, 29, 28), (27, 26, 30, 31), (3, 2, 25, 24), (3, 24, 61, 37), (6, 7, 26, 27), (8, 11, 28, 29), (1, 3, 37, 36), (25, 2, 32, 58), (35, 38, 47, 41), (49, 40, 51, 53), (36, 45, 54, 52), (35, 41, 42, 34), (39, 40, 49, 48), (39, 48, 62, 63), (36, 37, 46, 45), (32, 33, 44, 43), (33, 35, 34, 50), (44, 33, 50, 55), (40, 36, 52, 51), (32, 43, 59, 58), (46, 37, 61, 60), (47, 38, 56, 57), (7, 5, 40, 39), (18, 22, 53, 51), (29, 25, 58, 59), (14, 23, 42, 41), (21, 17, 52, 54), (24, 28, 60, 61), (0, 4, 35, 33), (16, 20, 55, 50), (30, 26, 63, 62), (5, 1, 36, 40), (10, 21, 54, 45), (12, 30, 62, 48), (9, 8, 43, 44), (26, 7, 39, 63), (2, 0, 33, 32), (31, 13, 47, 57), (11, 10, 45, 46), (22, 15, 49, 53)])
_uv = me_cube_005.uv_layers.new(name='UVMap')
_uv.uv.foreach_set('vector', [0.375, 0.5, 0.375, 0.5, 0.375, 0.5, 0.375, 0.5, 0.375, 0.25, 0.625, 0.25, 0.625, 0.5, 0.375, 0.5, 0.375, 0.75, 0.375, 0.75, 0.375, 0.75, 0.375, 0.75, 0.375, 0.75, 0.375, 0.5, 0.375, 0.5, 0.375, 0.75, 0.125, 0.5, 0.375, 0.5, 0.375, 0.75, 0.125, 0.75, 0.625, 0.5, 0.875, 0.5, 0.875, 0.75, 0.625, 0.75, 0.375, 0.0, 0.625, 0.0, 0.625, 0.25, 0.375, 0.25, 0.375, 0.5, 0.625, 0.5, 0.625, 0.75, 0.375, 0.75, 0.625, 0.5, 0.375, 0.5, 0.375, 0.5, 0.625, 0.5, 0.625, 0.25, 0.625, 0.25, 0.625, 0.25, 0.625, 0.25, 0.625, 0.75, 0.625, 0.5, 0.625, 0.5, 0.625, 0.75, 0.375, 0.5, 0.375, 0.5, 0.375, 0.5, 0.375, 0.5, 0.625, 1.0, 0.625, 0.75, 0.625, 0.75, 0.625, 1.0, 0.375, 0.5, 0.375, 0.75, 0.375, 0.75, 0.375, 0.5, 0.625, 0.75, 0.375, 0.75, 0.375, 0.75, 0.625, 0.75, 0.375, 0.75, 0.625, 0.75, 0.625, 1.0, 0.375, 1.0, 0.375, 1.0, 0.625, 1.0, 0.625, 1.0, 0.375, 1.0, 0.375, 0.25, 0.375, 0.25, 0.375, 0.25, 0.375, 0.25, 0.375, 0.75, 0.625, 0.75, 0.625, 0.75, 0.375, 0.75, 0.375, 0.75, 0.375, 1.0, 0.375, 1.0, 0.375, 0.75, 0.625, 0.0, 0.375, 0.0, 0.375, 0.0, 0.625, 0.0, 0.375, 0.0, 0.375, 0.0, 0.375, 0.0, 0.375, 0.0, 0.625, 0.25, 0.375, 0.25, 0.375, 0.25, 0.625, 0.25, 0.375, 0.5, 0.625, 0.5, 0.625, 0.5, 0.375, 0.5, 0.625, 0.25, 0.375, 0.25, 0.375, 0.25, 0.625, 0.25, 0.625, 0.25, 0.625, 0.25, 0.625, 0.25, 0.625, 0.25, 0.375, 0.5, 0.625, 0.5, 0.625, 0.5, 0.375, 0.5, 0.375, 0.25, 0.625, 0.25, 0.625, 0.25, 0.375, 0.25, 0.875, 0.75, 0.875, 0.5, 0.875, 0.5, 0.875, 0.75, 0.375, 0.25, 0.375, 0.25, 0.375, 0.25, 0.375, 0.25, 0.375, 0.75, 0.375, 0.5, 0.375, 0.5, 0.375, 0.75, 0.625, 0.75, 0.625, 0.75, 0.625, 0.75, 0.625, 0.75, 0.875, 0.75, 0.875, 0.75, 0.875, 0.75, 0.875, 0.75, 0.375, 0.75, 0.375, 0.75, 0.375, 0.75, 0.375, 0.75, 0.625, 0.5, 0.625, 0.75, 0.625, 0.75, 0.625, 0.5, 0.625, 0.5, 0.625, 0.5, 0.625, 0.5, 0.625, 0.5, 0.875, 0.75, 0.875, 0.5, 0.875, 0.5, 0.875, 0.75, 0.125, 0.5, 0.125, 0.75, 0.125, 0.75, 0.125, 0.5, 0.125, 0.75, 0.375, 0.75, 0.375, 0.75, 0.125, 0.75, 0.125, 0.75, 0.125, 0.75, 0.125, 0.75, 0.125, 0.75, 0.625, 0.75, 0.875, 0.75, 0.875, 0.75, 0.625, 0.75, 0.125, 0.5, 0.125, 0.5, 0.125, 0.5, 0.125, 0.5, 0.875, 0.5, 0.875, 0.5, 0.875, 0.5, 0.875, 0.5, 0.375, 0.5, 0.375, 0.5, 0.375, 0.5, 0.375, 0.5, 0.625, 0.5, 0.625, 0.75, 0.625, 0.75, 0.625, 0.5, 0.625, 0.75, 0.625, 0.75, 0.625, 0.75, 0.625, 0.75, 0.375, 0.25, 0.375, 0.25, 0.375, 0.25, 0.375, 0.25, 0.375, 0.75, 0.375, 0.75, 0.375, 0.75, 0.375, 0.75, 0.625, 1.0, 0.625, 1.0, 0.625, 1.0, 0.625, 1.0, 0.625, 0.25, 0.625, 0.25, 0.625, 0.25, 0.625, 0.25, 0.125, 0.75, 0.375, 0.75, 0.375, 0.75, 0.125, 0.75, 0.375, 1.0, 0.375, 1.0, 0.375, 1.0, 0.375, 1.0, 0.625, 0.5, 0.625, 0.5, 0.625, 0.5, 0.625, 0.5, 0.625, 0.75, 0.875, 0.75, 0.875, 0.75, 0.625, 0.75, 0.625, 0.0, 0.625, 0.0, 0.625, 0.0, 0.625, 0.0, 0.625, 0.5, 0.625, 0.5, 0.625, 0.5, 0.625, 0.5, 0.375, 0.0, 0.375, 0.25, 0.375, 0.25, 0.375, 0.0, 0.625, 0.5, 0.625, 0.5, 0.625, 0.5, 0.625, 0.5, 0.125, 0.5, 0.125, 0.75, 0.125, 0.75, 0.125, 0.5, 0.375, 0.5, 0.375, 0.5, 0.375, 0.5, 0.375, 0.5, 0.625, 0.25, 0.625, 0.0, 0.625, 0.0, 0.625, 0.25, 0.625, 0.75, 0.625, 0.75, 0.625, 0.75, 0.625, 0.75])
me_cube_005.materials.append(mat_book_blue)
me_cube_005.update()
me_cube_006 = bpy.data.meshes.new('Cube.006')
me_cube_006.from_pydata([(-0.5699, -1.0, -1.0), (-0.5699, -1.0, 1.0), (-0.5699, 1.0, -1.0), (-0.5699, 1.0, 1.0), (0.5699, -1.0, -1.0), (0.5699, -1.0, 1.0), (0.5699, 1.0, -1.0), (0.5699, 1.0, 1.0), (-1.576, 1.0, -1.0), (-1.576, -1.0, -1.0), (-1.576, -1.0, 1.0), (-1.576, 1.0, 1.0), (-0.5699, -0.931, 1.0), (-0.5699, 0.931, 1.0), (0.5699, 0.931, 1.0), (0.5699, -0.931, 1.0), (-1.576, -0.931, 1.0), (-1.576, 0.931, 1.0), (-0.07383, -0.931, 3.26), (-0.07383, 0.931, 3.26), (0.7313, 0.931, 1.776), (0.7313, -0.931, 1.776), (-0.8218, -0.931, 3.761), (-0.8218, 0.931, 3.761), (-1.583, -0.931, 1.556), (-1.583, 0.931, 1.556), (0.8437, 1.0, 1.543), (0.8437, 1.0, -0.4574), (0.8437, -1.0, -0.4574), (0.8437, -1.0, 1.543), (-1.85, 1.0, -0.4574), (-1.85, -1.0, -0.4574), (-1.85, -1.0, 1.543), (-1.85, 1.0, 1.543), (9.889, 1.0, 1.242), (9.889, 1.0, -0.7578), (9.889, -1.0, -0.7578), (9.889, -1.0, 1.242), (-10.9, 1.0, -0.7578), (-10.9, -1.0, -0.7578), (-10.9, -1.0, 1.242), (-10.9, 1.0, 1.242), (0.5803, -0.931, 4.426), (0.5803, 0.931, 4.426), (0.8962, 0.931, 2.062), (0.8962, -0.931, 2.062), (8.544, -0.931, 2.224), (8.544, 0.931, 2.224), (9.342, 0.931, 1.242), (9.342, -0.931, 1.242), (-1.151, -0.931, 4.914), (-1.151, 0.931, 4.914), (-1.649, -0.931, 1.818), (-1.649, 0.931, 1.818), (-1.643, -0.931, 5.265), (-1.643, 0.931, 5.265), (-1.92, -0.931, 2.28), (-1.92, 0.931, 2.28), (-9.446, -0.931, 2.416), (-9.446, 0.931, 2.416), (-10.33, -0.931, 1.328), (-10.33, 0.931, 1.328)], [], [(3, 2, 8, 11), (2, 3, 7, 6), (8, 9, 31, 30), (4, 5, 1, 0), (2, 6, 4, 0), (7, 3, 13, 14), (10, 11, 33, 32), (0, 1, 10, 9), (10, 1, 12, 16), (2, 0, 9, 8), (14, 13, 19, 20), (16, 12, 22, 24), (11, 10, 16, 17), (5, 7, 14, 15), (3, 11, 17, 13), (1, 5, 15, 12), (21, 20, 44, 45), (15, 14, 20, 21), (13, 12, 18, 19), (12, 15, 21, 18), (25, 24, 52, 53), (17, 16, 24, 25), (12, 13, 23, 22), (13, 17, 25, 23), (28, 27, 35, 36), (29, 28, 36, 37), (7, 5, 29, 26), (6, 7, 26, 27), (11, 8, 30, 33), (9, 10, 32, 31), (5, 4, 28, 29), (4, 6, 27, 28), (35, 34, 37, 36), (39, 40, 41, 38), (32, 33, 41, 40), (30, 31, 39, 38), (26, 29, 37, 34), (27, 26, 34, 35), (33, 30, 38, 41), (31, 32, 40, 39), (45, 44, 48, 49), (19, 18, 42, 43), (18, 21, 45, 42), (20, 19, 43, 44), (48, 47, 46, 49), (43, 42, 46, 47), (42, 45, 49, 46), (44, 43, 47, 48), (50, 51, 55, 54), (23, 25, 53, 51), (22, 23, 51, 50), (24, 22, 50, 52), (56, 54, 58, 60), (52, 50, 54, 56), (53, 52, 56, 57), (51, 53, 57, 55), (58, 59, 61, 60), (57, 56, 60, 61), (55, 57, 61, 59), (54, 55, 59, 58)])
_uv = me_cube_006.uv_layers.new(name='UVMap')
_uv.uv.foreach_set('vector', [0.625, 0.25, 0.375, 0.25, 0.375, 0.25, 0.625, 0.25, 0.375, 0.25, 0.625, 0.25, 0.625, 0.5, 0.375, 0.5, 0.125, 0.5, 0.125, 0.75, 0.125, 0.75, 0.125, 0.5, 0.375, 0.75, 0.625, 0.75, 0.625, 1.0, 0.375, 1.0, 0.125, 0.5, 0.375, 0.5, 0.375, 0.75, 0.125, 0.75, 0.625, 0.5, 0.625, 0.25, 0.625, 0.25, 0.625, 0.5, 0.625, 0.0, 0.625, 0.25, 0.625, 0.25, 0.625, 0.0, 0.375, 1.0, 0.625, 1.0, 0.625, 1.0, 0.375, 1.0, 0.625, 1.0, 0.625, 1.0, 0.625, 1.0, 0.625, 1.0, 0.125, 0.5, 0.125, 0.75, 0.125, 0.75, 0.125, 0.5, 0.625, 0.5, 0.625, 0.25, 0.625, 0.25, 0.625, 0.5, 0.625, 1.0, 0.625, 1.0, 0.625, 1.0, 0.625, 1.0, 0.625, 0.25, 0.625, 0.0, 0.625, 0.0, 0.625, 0.25, 0.625, 0.75, 0.625, 0.5, 0.625, 0.5, 0.625, 0.75, 0.625, 0.25, 0.625, 0.25, 0.625, 0.25, 0.625, 0.25, 0.625, 1.0, 0.625, 0.75, 0.625, 0.75, 0.625, 1.0, 0.625, 0.75, 0.625, 0.5, 0.625, 0.5, 0.625, 0.75, 0.625, 0.75, 0.625, 0.5, 0.625, 0.5, 0.625, 0.75, 0.875, 0.5, 0.875, 0.75, 0.875, 0.75, 0.875, 0.5, 0.625, 1.0, 0.625, 0.75, 0.625, 0.75, 0.625, 1.0, 0.625, 0.25, 0.625, 0.0, 0.625, 0.0, 0.625, 0.25, 0.625, 0.25, 0.625, 0.0, 0.625, 0.0, 0.625, 0.25, 0.875, 0.75, 0.875, 0.5, 0.875, 0.5, 0.875, 0.75, 0.625, 0.25, 0.625, 0.25, 0.625, 0.25, 0.625, 0.25, 0.375, 0.75, 0.375, 0.5, 0.375, 0.5, 0.375, 0.75, 0.625, 0.75, 0.375, 0.75, 0.375, 0.75, 0.625, 0.75, 0.625, 0.5, 0.625, 0.75, 0.625, 0.75, 0.625, 0.5, 0.375, 0.5, 0.625, 0.5, 0.625, 0.5, 0.375, 0.5, 0.625, 0.25, 0.375, 0.25, 0.375, 0.25, 0.625, 0.25, 0.375, 1.0, 0.625, 1.0, 0.625, 1.0, 0.375, 1.0, 0.625, 0.75, 0.375, 0.75, 0.375, 0.75, 0.625, 0.75, 0.375, 0.75, 0.375, 0.5, 0.375, 0.5, 0.375, 0.75, 0.375, 0.5, 0.625, 0.5, 0.625, 0.75, 0.375, 0.75, 0.375, 0.0, 0.625, 0.0, 0.625, 0.25, 0.375, 0.25, 0.625, 0.0, 0.625, 0.25, 0.625, 0.25, 0.625, 0.0, 0.125, 0.5, 0.125, 0.75, 0.125, 0.75, 0.125, 0.5, 0.625, 0.5, 0.625, 0.75, 0.625, 0.75, 0.625, 0.5, 0.375, 0.5, 0.625, 0.5, 0.625, 0.5, 0.375, 0.5, 0.625, 0.25, 0.375, 0.25, 0.375, 0.25, 0.625, 0.25, 0.375, 1.0, 0.625, 1.0, 0.625, 1.0, 0.375, 1.0, 0.625, 0.75, 0.625, 0.5, 0.625, 0.5, 0.625, 0.75, 0.875, 0.5, 0.875, 0.75, 0.875, 0.75, 0.875, 0.5, 0.625, 1.0, 0.625, 0.75, 0.625, 0.75, 0.625, 1.0, 0.625, 0.5, 0.625, 0.25, 0.625, 0.25, 0.625, 0.5, 0.625, 0.5, 0.875, 0.5, 0.875, 0.75, 0.625, 0.75, 0.875, 0.5, 0.875, 0.75, 0.875, 0.75, 0.875, 0.5, 0.625, 1.0, 0.625, 0.75, 0.625, 0.75, 0.625, 1.0, 0.625, 0.5, 0.625, 0.25, 0.625, 0.25, 0.625, 0.5, 0.875, 0.75, 0.875, 0.5, 0.875, 0.5, 0.875, 0.75, 0.625, 0.25, 0.625, 0.25, 0.625, 0.25, 0.625, 0.25, 0.875, 0.75, 0.875, 0.5, 0.875, 0.5, 0.875, 0.75, 0.625, 1.0, 0.625, 1.0, 0.625, 1.0, 0.625, 1.0, 0.625, 1.0, 0.625, 1.0, 0.625, 1.0, 0.625, 1.0, 0.625, 1.0, 0.625, 1.0, 0.625, 1.0, 0.625, 1.0, 0.625, 0.25, 0.625, 0.0, 0.625, 0.0, 0.625, 0.25, 0.625, 0.25, 0.625, 0.25, 0.625, 0.25, 0.625, 0.25, 0.875, 0.75, 0.875, 0.5, 0.875, 0.5, 0.875, 0.75, 0.625, 0.25, 0.625, 0.0, 0.625, 0.0, 0.625, 0.25, 0.625, 0.25, 0.625, 0.25, 0.625, 0.25, 0.625, 0.25, 0.875, 0.75, 0.875, 0.5, 0.875, 0.5, 0.875, 0.75])
me_cube_006.materials.append(mat_book_open)
me_cube_006.update()
me_cone_002 = bpy.data.meshes.new('Cone.002')
me_cone_002.from_pydata([(0.0, 1.0, -1.0), (0.3827, 0.9239, -1.0), (0.7071, 0.7071, -1.0), (0.9239, 0.3827, -1.0), (1.0, 0.0, -1.0), (0.9239, -0.3827, -1.0), (0.7071, -0.7071, -1.0), (0.3827, -0.9239, -1.0), (0.0, -1.0, -1.0), (-0.3827, -0.9239, -1.0), (-0.7071, -0.7071, -1.0), (-0.9239, -0.3827, -1.0), (-1.0, 0.0, -1.0), (-0.9239, 0.3827, -1.0), (-0.7071, 0.7071, -1.0), (-0.3827, 0.9239, -1.0), (0.0, 0.0, 1.0), (2.549e-09, 1.0, -3.216), (0.3827, 0.9239, -3.216), (0.7071, 0.7071, -3.216), (0.9239, 0.3827, -3.216), (1.0, 0.0, -3.216), (0.9239, -0.3827, -3.216), (0.7071, -0.7071, -3.216), (0.3827, -0.9239, -3.216), (2.549e-09, -1.0, -3.216), (-0.3827, -0.9239, -3.216), (-0.7071, -0.7071, -3.216), (-0.9239, -0.3827, -3.216), (-1.0, 0.0, -3.216), (-0.9239, 0.3827, -3.216), (-0.7071, 0.7071, -3.216), (-0.3827, 0.9239, -3.216), (1.794e-05, 3.351, -6.771), (1.282, 3.096, -6.771), (2.369, 2.369, -6.771), (3.096, 1.282, -6.771), (3.351, -4.484e-06, -6.771), (3.096, -1.282, -6.771), (2.369, -2.369, -6.771), (1.282, -3.096, -6.771), (1.794e-05, -3.351, -6.771), (-1.282, -3.096, -6.771), (-2.369, -2.369, -6.771), (-3.096, -1.282, -6.771), (-3.351, -4.484e-06, -6.771), (-3.096, 1.282, -6.771), (-2.369, 2.369, -6.771), (-1.282, 3.096, -6.771), (1.732e-05, 5.198, -11.95), (1.989, 4.802, -11.95), (3.676, 3.676, -11.95), (4.802, 1.989, -11.95), (5.198, -5.982e-06, -11.95), (4.802, -1.989, -11.95), (3.676, -3.676, -11.95), (1.989, -4.802, -11.95), (1.732e-05, -5.198, -11.95), (-1.989, -4.802, -11.95), (-3.676, -3.676, -11.95), (-4.802, -1.989, -11.95), (-5.198, -5.982e-06, -11.95), (-4.802, 1.989, -11.95), (-3.676, 3.676, -11.95), (-1.989, 4.802, -11.95), (1.788e-05, 5.723, -16.84), (2.19, 5.287, -16.84), (4.047, 4.047, -16.84), (5.288, 2.19, -16.84), (5.723, -6.201e-06, -16.84), (5.288, -2.19, -16.84), (4.047, -4.047, -16.84), (2.19, -5.287, -16.84), (1.788e-05, -5.723, -16.84), (-2.19, -5.287, -16.84), (-4.047, -4.047, -16.84), (-5.287, -2.19, -16.84), (-5.723, -6.201e-06, -16.84), (-5.287, 2.19, -16.84), (-4.047, 4.047, -16.84), (-2.19, 5.287, -16.84), (1.78e-05, 5.544, -26.88), (2.122, 5.122, -26.88), (3.92, 3.92, -26.88), (5.122, 2.122, -26.88), (5.544, -6.126e-06, -26.88), (5.122, -2.122, -26.88), (3.92, -3.92, -26.88), (2.122, -5.122, -26.88), (1.78e-05, -5.544, -26.88), (-2.122, -5.122, -26.88), (-3.92, -3.92, -26.88), (-5.122, -2.122, -26.88), (-5.544, -6.126e-06, -26.88), (-5.122, 2.122, -26.88), (-3.92, 3.92, -26.88), (-2.122, 5.122, -26.88), (1.655e-05, 2.81, -26.88), (1.076, 2.597, -26.88), (1.987, 1.987, -26.88), (2.597, 1.076, -26.88), (2.81, -4.046e-06, -26.88), (2.597, -1.076, -26.88), (1.987, -1.987, -26.88), (1.076, -2.597, -26.88), (1.655e-05, -2.81, -26.88), (-1.076, -2.597, -26.88), (-1.987, -1.987, -26.88), (-2.597, -1.076, -26.88), (-2.81, -4.046e-06, -26.88), (-2.597, 1.076, -26.88), (-1.987, 1.987, -26.88), (-1.076, 2.597, -26.88), (1.655e-05, 2.81, -32.6), (1.076, 2.597, -32.6), (1.987, 1.987, -32.6), (2.597, 1.076, -32.6), (2.81, -4.046e-06, -32.6), (2.597, -1.076, -32.6), (1.987, -1.987, -32.6), (1.076, -2.597, -32.6), (1.655e-05, -2.81, -32.6), (-1.076, -2.597, -32.6), (-1.987, -1.987, -32.6), (-2.597, -1.076, -32.6), (-2.81, -4.046e-06, -32.6), (-2.597, 1.076, -32.6), (-1.987, 1.987, -32.6), (-1.076, 2.597, -32.6), (1.774e-05, 5.403, -32.6), (2.068, 4.992, -32.6), (3.821, 3.821, -32.6), (4.992, 2.068, -32.6), (5.403, -6.019e-06, -32.6), (4.992, -2.068, -32.6), (3.821, -3.821, -32.6), (2.068, -4.992, -32.6), (1.774e-05, -5.403, -32.6), (-2.068, -4.992, -32.6), (-3.821, -3.821, -32.6), (-4.992, -2.068, -32.6), (-5.403, -6.019e-06, -32.6), (-4.992, 2.068, -32.6), (-3.821, 3.821, -32.6), (-2.068, 4.992, -32.6), (1.77e-05, 5.403, -39.06), (2.068, 4.992, -39.06), (3.821, 3.821, -39.06), (4.992, 2.068, -39.06), (5.403, -6.019e-06, -39.06), (4.992, -2.068, -39.06), (3.821, -3.821, -39.06), (2.068, -4.992, -39.06), (1.77e-05, -5.403, -39.06), (-2.068, -4.992, -39.06), (-3.821, -3.821, -39.06), (-4.992, -2.068, -39.06), (-5.403, -6.019e-06, -39.06), (-4.992, 2.068, -39.06), (-3.821, 3.821, -39.06), (-2.068, 4.992, -39.06)], [], [(0, 16, 1), (1, 16, 2), (2, 16, 3), (3, 16, 4), (4, 16, 5), (5, 16, 6), (6, 16, 7), (7, 16, 8), (8, 16, 9), (9, 16, 10), (10, 16, 11), (11, 16, 12), (12, 16, 13), (13, 16, 14), (11, 12, 29, 28), (14, 16, 15), (15, 16, 0), (30, 31, 47, 46), (15, 0, 17, 32), (4, 5, 22, 21), (8, 9, 26, 25), (12, 13, 30, 29), (1, 2, 19, 18), (5, 6, 23, 22), (9, 10, 27, 26), (13, 14, 31, 30), (2, 3, 20, 19), (6, 7, 24, 23), (10, 11, 28, 27), (14, 15, 32, 31), (3, 4, 21, 20), (0, 1, 18, 17), (7, 8, 25, 24), (36, 37, 53, 52), (23, 24, 40, 39), (31, 32, 48, 47), (24, 25, 41, 40), (17, 18, 34, 33), (32, 17, 33, 48), (25, 26, 42, 41), (18, 19, 35, 34), (26, 27, 43, 42), (19, 20, 36, 35), (27, 28, 44, 43), (20, 21, 37, 36), (28, 29, 45, 44), (21, 22, 38, 37), (29, 30, 46, 45), (22, 23, 39, 38), (57, 58, 74, 73), (44, 45, 61, 60), (37, 38, 54, 53), (45, 46, 62, 61), (38, 39, 55, 54), (46, 47, 63, 62), (39, 40, 56, 55), (47, 48, 64, 63), (40, 41, 57, 56), (33, 34, 50, 49), (48, 33, 49, 64), (41, 42, 58, 57), (34, 35, 51, 50), (42, 43, 59, 58), (35, 36, 52, 51), (43, 44, 60, 59), (78, 79, 95, 94), (50, 51, 67, 66), (58, 59, 75, 74), (51, 52, 68, 67), (59, 60, 76, 75), (52, 53, 69, 68), (60, 61, 77, 76), (53, 54, 70, 69), (61, 62, 78, 77), (54, 55, 71, 70), (62, 63, 79, 78), (55, 56, 72, 71), (63, 64, 80, 79), (56, 57, 73, 72), (49, 50, 66, 65), (64, 49, 65, 80), (92, 93, 109, 108), (71, 72, 88, 87), (79, 80, 96, 95), (72, 73, 89, 88), (65, 66, 82, 81), (80, 65, 81, 96), (73, 74, 90, 89), (66, 67, 83, 82), (74, 75, 91, 90), (67, 68, 84, 83), (75, 76, 92, 91), (68, 69, 85, 84), (76, 77, 93, 92), (69, 70, 86, 85), (77, 78, 94, 93), (70, 71, 87, 86), (98, 99, 115, 114), (85, 86, 102, 101), (93, 94, 110, 109), (86, 87, 103, 102), (94, 95, 111, 110), (87, 88, 104, 103), (95, 96, 112, 111), (88, 89, 105, 104), (81, 82, 98, 97), (96, 81, 97, 112), (89, 90, 106, 105), (82, 83, 99, 98), (90, 91, 107, 106), (83, 84, 100, 99), (91, 92, 108, 107), (84, 85, 101, 100), (119, 120, 136, 135), (106, 107, 123, 122), (99, 100, 116, 115), (107, 108, 124, 123), (100, 101, 117, 116), (108, 109, 125, 124), (101, 102, 118, 117), (109, 110, 126, 125), (102, 103, 119, 118), (110, 111, 127, 126), (103, 104, 120, 119), (111, 112, 128, 127), (104, 105, 121, 120), (97, 98, 114, 113), (112, 97, 113, 128), (105, 106, 122, 121), (140, 141, 157, 156), (127, 128, 144, 143), (120, 121, 137, 136), (113, 114, 130, 129), (128, 113, 129, 144), (121, 122, 138, 137), (114, 115, 131, 130), (122, 123, 139, 138), (115, 116, 132, 131), (123, 124, 140, 139), (116, 117, 133, 132), (124, 125, 141, 140), (117, 118, 134, 133), (125, 126, 142, 141), (118, 119, 135, 134), (126, 127, 143, 142), (145, 146, 147, 148, 149, 150, 151, 152, 153, 154, 155, 156, 157, 158, 159, 160), (133, 134, 150, 149), (141, 142, 158, 157), (134, 135, 151, 150), (142, 143, 159, 158), (135, 136, 152, 151), (143, 144, 160, 159), (136, 137, 153, 152), (129, 130, 146, 145), (144, 129, 145, 160), (137, 138, 154, 153), (130, 131, 147, 146), (138, 139, 155, 154), (131, 132, 148, 147), (139, 140, 156, 155), (132, 133, 149, 148)])
_uv = me_cone_002.uv_layers.new(name='UVMap')
_uv.uv.foreach_set('vector', [0.25, 0.49, 0.25, 0.25, 0.3418, 0.4717, 0.3418, 0.4717, 0.25, 0.25, 0.4197, 0.4197, 0.4197, 0.4197, 0.25, 0.25, 0.4717, 0.3418, 0.4717, 0.3418, 0.25, 0.25, 0.49, 0.25, 0.49, 0.25, 0.25, 0.25, 0.4717, 0.1582, 0.4717, 0.1582, 0.25, 0.25, 0.4197, 0.08029, 0.4197, 0.08029, 0.25, 0.25, 0.3418, 0.02827, 0.3418, 0.02827, 0.25, 0.25, 0.25, 0.01, 0.25, 0.01, 0.25, 0.25, 0.1582, 0.02827, 0.1582, 0.02827, 0.25, 0.25, 0.08029, 0.08029, 0.08029, 0.08029, 0.25, 0.25, 0.02827, 0.1582, 0.02827, 0.1582, 0.25, 0.25, 0.01, 0.25, 0.01, 0.25, 0.25, 0.25, 0.02827, 0.3418, 0.02827, 0.3418, 0.25, 0.25, 0.08029, 0.4197, 0.02827, 0.1582, 0.01, 0.25, 0.01, 0.25, 0.02827, 0.1582, 0.08029, 0.4197, 0.25, 0.25, 0.1582, 0.4717, 0.1582, 0.4717, 0.25, 0.25, 0.25, 0.49, 0.02827, 0.3418, 0.08029, 0.4197, 0.08029, 0.4197, 0.02827, 0.3418, 0.1582, 0.4717, 0.25, 0.49, 0.25, 0.49, 0.1582, 0.4717, 0.49, 0.25, 0.4717, 0.1582, 0.4717, 0.1582, 0.49, 0.25, 0.25, 0.01, 0.1582, 0.02827, 0.1582, 0.02827, 0.25, 0.01, 0.01, 0.25, 0.02827, 0.3418, 0.02827, 0.3418, 0.01, 0.25, 0.3418, 0.4717, 0.4197, 0.4197, 0.4197, 0.4197, 0.3418, 0.4717, 0.4717, 0.1582, 0.4197, 0.08029, 0.4197, 0.08029, 0.4717, 0.1582, 0.1582, 0.02827, 0.08029, 0.08029, 0.08029, 0.08029, 0.1582, 0.02827, 0.02827, 0.3418, 0.08029, 0.4197, 0.08029, 0.4197, 0.02827, 0.3418, 0.4197, 0.4197, 0.4717, 0.3418, 0.4717, 0.3418, 0.4197, 0.4197, 0.4197, 0.08029, 0.3418, 0.02827, 0.3418, 0.02827, 0.4197, 0.08029, 0.08029, 0.08029, 0.02827, 0.1582, 0.02827, 0.1582, 0.08029, 0.08029, 0.08029, 0.4197, 0.1582, 0.4717, 0.1582, 0.4717, 0.08029, 0.4197, 0.4717, 0.3418, 0.49, 0.25, 0.49, 0.25, 0.4717, 0.3418, 0.25, 0.49, 0.3418, 0.4717, 0.3418, 0.4717, 0.25, 0.49, 0.3418, 0.02827, 0.25, 0.01, 0.25, 0.01, 0.3418, 0.02827, 0.4717, 0.3418, 0.49, 0.25, 0.49, 0.25, 0.4717, 0.3418, 0.4197, 0.08029, 0.3418, 0.02827, 0.3418, 0.02827, 0.4197, 0.08029, 0.08029, 0.4197, 0.1582, 0.4717, 0.1582, 0.4717, 0.08029, 0.4197, 0.3418, 0.02827, 0.25, 0.01, 0.25, 0.01, 0.3418, 0.02827, 0.25, 0.49, 0.3418, 0.4717, 0.3418, 0.4717, 0.25, 0.49, 0.1582, 0.4717, 0.25, 0.49, 0.25, 0.49, 0.1582, 0.4717, 0.25, 0.01, 0.1582, 0.02827, 0.1582, 0.02827, 0.25, 0.01, 0.3418, 0.4717, 0.4197, 0.4197, 0.4197, 0.4197, 0.3418, 0.4717, 0.1582, 0.02827, 0.08029, 0.08029, 0.08029, 0.08029, 0.1582, 0.02827, 0.4197, 0.4197, 0.4717, 0.3418, 0.4717, 0.3418, 0.4197, 0.4197, 0.08029, 0.08029, 0.02827, 0.1582, 0.02827, 0.1582, 0.08029, 0.08029, 0.4717, 0.3418, 0.49, 0.25, 0.49, 0.25, 0.4717, 0.3418, 0.02827, 0.1582, 0.01, 0.25, 0.01, 0.25, 0.02827, 0.1582, 0.49, 0.25, 0.4717, 0.1582, 0.4717, 0.1582, 0.49, 0.25, 0.01, 0.25, 0.02827, 0.3418, 0.02827, 0.3418, 0.01, 0.25, 0.4717, 0.1582, 0.4197, 0.08029, 0.4197, 0.08029, 0.4717, 0.1582, 0.25, 0.01, 0.1582, 0.02827, 0.1582, 0.02827, 0.25, 0.01, 0.02827, 0.1582, 0.01, 0.25, 0.01, 0.25, 0.02827, 0.1582, 0.49, 0.25, 0.4717, 0.1582, 0.4717, 0.1582, 0.49, 0.25, 0.01, 0.25, 0.02827, 0.3418, 0.02827, 0.3418, 0.01, 0.25, 0.4717, 0.1582, 0.4197, 0.08029, 0.4197, 0.08029, 0.4717, 0.1582, 0.02827, 0.3418, 0.08029, 0.4197, 0.08029, 0.4197, 0.02827, 0.3418, 0.4197, 0.08029, 0.3418, 0.02827, 0.3418, 0.02827, 0.4197, 0.08029, 0.08029, 0.4197, 0.1582, 0.4717, 0.1582, 0.4717, 0.08029, 0.4197, 0.3418, 0.02827, 0.25, 0.01, 0.25, 0.01, 0.3418, 0.02827, 0.25, 0.49, 0.3418, 0.4717, 0.3418, 0.4717, 0.25, 0.49, 0.1582, 0.4717, 0.25, 0.49, 0.25, 0.49, 0.1582, 0.4717, 0.25, 0.01, 0.1582, 0.02827, 0.1582, 0.02827, 0.25, 0.01, 0.3418, 0.4717, 0.4197, 0.4197, 0.4197, 0.4197, 0.3418, 0.4717, 0.1582, 0.02827, 0.08029, 0.08029, 0.08029, 0.08029, 0.1582, 0.02827, 0.4197, 0.4197, 0.4717, 0.3418, 0.4717, 0.3418, 0.4197, 0.4197, 0.08029, 0.08029, 0.02827, 0.1582, 0.02827, 0.1582, 0.08029, 0.08029, 0.02827, 0.3418, 0.08029, 0.4197, 0.08029, 0.4197, 0.02827, 0.3418, 0.3418, 0.4717, 0.4197, 0.4197, 0.4197, 0.4197, 0.3418, 0.4717, 0.1582, 0.02827, 0.08029, 0.08029, 0.08029, 0.08029, 0.1582, 0.02827, 0.4197, 0.4197, 0.4717, 0.3418, 0.4717, 0.3418, 0.4197, 0.4197, 0.08029, 0.08029, 0.02827, 0.1582, 0.02827, 0.1582, 0.08029, 0.08029, 0.4717, 0.3418, 0.49, 0.25, 0.49, 0.25, 0.4717, 0.3418, 0.02827, 0.1582, 0.01, 0.25, 0.01, 0.25, 0.02827, 0.1582, 0.49, 0.25, 0.4717, 0.1582, 0.4717, 0.1582, 0.49, 0.25, 0.01, 0.25, 0.02827, 0.3418, 0.02827, 0.3418, 0.01, 0.25, 0.4717, 0.1582, 0.4197, 0.08029, 0.4197, 0.08029, 0.4717, 0.1582, 0.02827, 0.3418, 0.08029, 0.4197, 0.08029, 0.4197, 0.02827, 0.3418, 0.4197, 0.08029, 0.3418, 0.02827, 0.3418, 0.02827, 0.4197, 0.08029, 0.08029, 0.4197, 0.1582, 0.4717, 0.1582, 0.4717, 0.08029, 0.4197, 0.3418, 0.02827, 0.25, 0.01, 0.25, 0.01, 0.3418, 0.02827, 0.25, 0.49, 0.3418, 0.4717, 0.3418, 0.4717, 0.25, 0.49, 0.1582, 0.4717, 0.25, 0.49, 0.25, 0.49, 0.1582, 0.4717, 0.02827, 0.1582, 0.01, 0.25, 0.01, 0.25, 0.02827, 0.1582, 0.4197, 0.08029, 0.3418, 0.02827, 0.3418, 0.02827, 0.4197, 0.08029, 0.08029, 0.4197, 0.1582, 0.4717, 0.1582, 0.4717, 0.08029, 0.4197, 0.3418, 0.02827, 0.25, 0.01, 0.25, 0.01, 0.3418, 0.02827, 0.25, 0.49, 0.3418, 0.4717, 0.3418, 0.4717, 0.25, 0.49, 0.1582, 0.4717, 0.25, 0.49, 0.25, 0.49, 0.1582, 0.4717, 0.25, 0.01, 0.1582, 0.02827, 0.1582, 0.02827, 0.25, 0.01, 0.3418, 0.4717, 0.4197, 0.4197, 0.4197, 0.4197, 0.3418, 0.4717, 0.1582, 0.02827, 0.08029, 0.08029, 0.08029, 0.08029, 0.1582, 0.02827, 0.4197, 0.4197, 0.4717, 0.3418, 0.4717, 0.3418, 0.4197, 0.4197, 0.08029, 0.08029, 0.02827, 0.1582, 0.02827, 0.1582, 0.08029, 0.08029, 0.4717, 0.3418, 0.49, 0.25, 0.49, 0.25, 0.4717, 0.3418, 0.02827, 0.1582, 0.01, 0.25, 0.01, 0.25, 0.02827, 0.1582, 0.49, 0.25, 0.4717, 0.1582, 0.4717, 0.1582, 0.49, 0.25, 0.01, 0.25, 0.02827, 0.3418, 0.02827, 0.3418, 0.01, 0.25, 0.4717, 0.1582, 0.4197, 0.08029, 0.4197, 0.08029, 0.4717, 0.1582, 0.3418, 0.4717, 0.4197, 0.4197, 0.4197, 0.4197, 0.3418, 0.4717, 0.49, 0.25, 0.4717, 0.1582, 0.4717, 0.1582, 0.49, 0.25, 0.01, 0.25, 0.02827, 0.3418, 0.02827, 0.3418, 0.01, 0.25, 0.4717, 0.1582, 0.4197, 0.08029, 0.4197, 0.08029, 0.4717, 0.1582, 0.02827, 0.3418, 0.08029, 0.4197, 0.08029, 0.4197, 0.02827, 0.3418, 0.4197, 0.08029, 0.3418, 0.02827, 0.3418, 0.02827, 0.4197, 0.08029, 0.08029, 0.4197, 0.1582, 0.4717, 0.1582, 0.4717, 0.08029, 0.4197, 0.3418, 0.02827, 0.25, 0.01, 0.25, 0.01, 0.3418, 0.02827, 0.25, 0.49, 0.3418, 0.4717, 0.3418, 0.4717, 0.25, 0.49, 0.1582, 0.4717, 0.25, 0.49, 0.25, 0.49, 0.1582, 0.4717, 0.25, 0.01, 0.1582, 0.02827, 0.1582, 0.02827, 0.25, 0.01, 0.3418, 0.4717, 0.4197, 0.4197, 0.4197, 0.4197, 0.3418, 0.4717, 0.1582, 0.02827, 0.08029, 0.08029, 0.08029, 0.08029, 0.1582, 0.02827, 0.4197, 0.4197, 0.4717, 0.3418, 0.4717, 0.3418, 0.4197, 0.4197, 0.08029, 0.08029, 0.02827, 0.1582, 0.02827, 0.1582, 0.08029, 0.08029, 0.4717, 0.3418, 0.49, 0.25, 0.49, 0.25, 0.4717, 0.3418, 0.4197, 0.08029, 0.3418, 0.02827, 0.3418, 0.02827, 0.4197, 0.08029, 0.1582, 0.02827, 0.08029, 0.08029, 0.08029, 0.08029, 0.1582, 0.02827, 0.4197, 0.4197, 0.4717, 0.3418, 0.4717, 0.3418, 0.4197, 0.4197, 0.08029, 0.08029, 0.02827, 0.1582, 0.02827, 0.1582, 0.08029, 0.08029, 0.4717, 0.3418, 0.49, 0.25, 0.49, 0.25, 0.4717, 0.3418, 0.02827, 0.1582, 0.01, 0.25, 0.01, 0.25, 0.02827, 0.1582, 0.49, 0.25, 0.4717, 0.1582, 0.4717, 0.1582, 0.49, 0.25, 0.01, 0.25, 0.02827, 0.3418, 0.02827, 0.3418, 0.01, 0.25, 0.4717, 0.1582, 0.4197, 0.08029, 0.4197, 0.08029, 0.4717, 0.1582, 0.02827, 0.3418, 0.08029, 0.4197, 0.08029, 0.4197, 0.02827, 0.3418, 0.4197, 0.08029, 0.3418, 0.02827, 0.3418, 0.02827, 0.4197, 0.08029, 0.08029, 0.4197, 0.1582, 0.4717, 0.1582, 0.4717, 0.08029, 0.4197, 0.3418, 0.02827, 0.25, 0.01, 0.25, 0.01, 0.3418, 0.02827, 0.25, 0.49, 0.3418, 0.4717, 0.3418, 0.4717, 0.25, 0.49, 0.1582, 0.4717, 0.25, 0.49, 0.25, 0.49, 0.1582, 0.4717, 0.25, 0.01, 0.1582, 0.02827, 0.1582, 0.02827, 0.25, 0.01, 0.02827, 0.1582, 0.01, 0.25, 0.01, 0.25, 0.02827, 0.1582, 0.08029, 0.4197, 0.1582, 0.4717, 0.1582, 0.4717, 0.08029, 0.4197, 0.3418, 0.02827, 0.25, 0.01, 0.25, 0.01, 0.3418, 0.02827, 0.25, 0.49, 0.3418, 0.4717, 0.3418, 0.4717, 0.25, 0.49, 0.1582, 0.4717, 0.25, 0.49, 0.25, 0.49, 0.1582, 0.4717, 0.25, 0.01, 0.1582, 0.02827, 0.1582, 0.02827, 0.25, 0.01, 0.3418, 0.4717, 0.4197, 0.4197, 0.4197, 0.4197, 0.3418, 0.4717, 0.1582, 0.02827, 0.08029, 0.08029, 0.08029, 0.08029, 0.1582, 0.02827, 0.4197, 0.4197, 0.4717, 0.3418, 0.4717, 0.3418, 0.4197, 0.4197, 0.08029, 0.08029, 0.02827, 0.1582, 0.02827, 0.1582, 0.08029, 0.08029, 0.4717, 0.3418, 0.49, 0.25, 0.49, 0.25, 0.4717, 0.3418, 0.02827, 0.1582, 0.01, 0.25, 0.01, 0.25, 0.02827, 0.1582, 0.49, 0.25, 0.4717, 0.1582, 0.4717, 0.1582, 0.49, 0.25, 0.01, 0.25, 0.02827, 0.3418, 0.02827, 0.3418, 0.01, 0.25, 0.4717, 0.1582, 0.4197, 0.08029, 0.4197, 0.08029, 0.4717, 0.1582, 0.02827, 0.3418, 0.08029, 0.4197, 0.08029, 0.4197, 0.02827, 0.3418, 0.75, 0.49, 0.8418, 0.4717, 0.9197, 0.4197, 0.9717, 0.3418, 0.99, 0.25, 0.9717, 0.1582, 0.9197, 0.08029, 0.8418, 0.02827, 0.75, 0.01, 0.6582, 0.02827, 0.5803, 0.08029, 0.5283, 0.1582, 0.51, 0.25, 0.5283, 0.3418, 0.5803, 0.4197, 0.6582, 0.4717, 0.49, 0.25, 0.4717, 0.1582, 0.4717, 0.1582, 0.49, 0.25, 0.01, 0.25, 0.02827, 0.3418, 0.02827, 0.3418, 0.01, 0.25, 0.4717, 0.1582, 0.4197, 0.08029, 0.4197, 0.08029, 0.4717, 0.1582, 0.02827, 0.3418, 0.08029, 0.4197, 0.08029, 0.4197, 0.02827, 0.3418, 0.4197, 0.08029, 0.3418, 0.02827, 0.3418, 0.02827, 0.4197, 0.08029, 0.08029, 0.4197, 0.1582, 0.4717, 0.1582, 0.4717, 0.08029, 0.4197, 0.3418, 0.02827, 0.25, 0.01, 0.25, 0.01, 0.3418, 0.02827, 0.25, 0.49, 0.3418, 0.4717, 0.3418, 0.4717, 0.25, 0.49, 0.1582, 0.4717, 0.25, 0.49, 0.25, 0.49, 0.1582, 0.4717, 0.25, 0.01, 0.1582, 0.02827, 0.1582, 0.02827, 0.25, 0.01, 0.3418, 0.4717, 0.4197, 0.4197, 0.4197, 0.4197, 0.3418, 0.4717, 0.1582, 0.02827, 0.08029, 0.08029, 0.08029, 0.08029, 0.1582, 0.02827, 0.4197, 0.4197, 0.4717, 0.3418, 0.4717, 0.3418, 0.4197, 0.4197, 0.08029, 0.08029, 0.02827, 0.1582, 0.02827, 0.1582, 0.08029, 0.08029, 0.4717, 0.3418, 0.49, 0.25, 0.49, 0.25, 0.4717, 0.3418])
me_cone_002.materials.append(mat_bronze)
me_cone_002.update()
me_plane = bpy.data.meshes.new('Plane')
me_plane.from_pydata([(-1.0, -1.0, 0.0), (1.0, -1.0, 0.0), (-1.0, 1.0, 0.0), (1.0, 1.0, 0.0)], [], [(0, 1, 3, 2)])
_uv = me_plane.uv_layers.new(name='UVMap')
_uv.uv.foreach_set('vector', [0.0, 0.0, 1.0, 0.0, 1.0, 1.0, 0.0, 1.0])
me_plane.materials.append(mat_build_poster)
me_plane.update()
me_cylinder = bpy.data.meshes.new('Cylinder')
me_cylinder.from_pydata([(0.0, 1.0, -1.0), (0.0, 1.0, 1.0), (0.5, 0.866, -1.0), (0.5, 0.866, 1.0), (0.866, 0.5, -1.0), (0.866, 0.5, 1.0), (1.0, 0.0, -1.0), (1.0, 0.0, 1.0), (0.866, -0.5, -1.0), (0.866, -0.5, 1.0), (0.5, -0.866, -1.0), (0.5, -0.866, 1.0), (0.0, -1.0, -1.0), (0.0, -1.0, 1.0), (-0.5, -0.866, -1.0), (-0.5, -0.866, 1.0), (-0.866, -0.5, -1.0), (-0.866, -0.5, 1.0), (-1.0, 0.0, -1.0), (-1.0, 0.0, 1.0), (-0.866, 0.5, -1.0), (-0.866, 0.5, 1.0), (-0.5, 0.866, -1.0), (-0.5, 0.866, 1.0), (2.786e-07, 0.7013, -1.444), (0.3507, 0.6074, -1.444), (0.6074, 0.3507, -1.444), (0.7013, 1.424e-07, -1.444), (0.6074, -0.3507, -1.444), (0.3507, -0.6074, -1.444), (2.786e-07, -0.7013, -1.444), (-0.3507, -0.6074, -1.444), (-0.6074, -0.3507, -1.444), (-0.7013, 1.424e-07, -1.444), (-0.6074, 0.3507, -1.444), (-0.3507, 0.6074, -1.444), (0.2409, 0.4172, 1.764), (3.243e-07, 0.4818, 1.764), (0.4172, 0.2409, 1.764), (0.3866, -0.01474, 1.964), (0.3343, -0.21, 1.964), (0.1913, -0.353, 1.964), (-0.003948, -0.4053, 1.964), (-0.1992, -0.353, 1.964), (-0.3422, -0.21, 1.964), (-0.3945, -0.01474, 1.964), (-0.3422, 0.1806, 1.964), (-0.2409, 0.4172, 1.764), (0.1913, 0.3235, 4.174), (-0.003948, 0.3758, 4.174), (0.3343, 0.1806, 4.174), (0.3866, -0.01474, 4.174), (0.3343, -0.21, 4.174), (0.1913, -0.353, 4.174), (-0.003948, -0.4053, 4.174), (-0.1992, -0.353, 4.174), (-0.3422, -0.21, 4.174), (-0.3945, -0.01474, 4.174), (-0.3422, 0.1806, 4.174), (-0.1992, 0.3235, 4.174), (0.1445, 0.2425, 4.174), (-0.003948, 0.2823, 4.174), (0.2533, 0.1338, 4.174), (0.293, -0.01474, 4.174), (0.2533, -0.1632, 4.174), (0.1445, -0.2719, 4.174), (-0.003948, -0.3117, 4.174), (-0.1524, -0.2719, 4.174), (-0.2611, -0.1632, 4.174), (-0.3009, -0.01474, 4.174), (-0.2611, 0.1338, 4.174), (-0.1524, 0.2425, 4.174)], [], [(0, 1, 3, 2), (2, 3, 5, 4), (4, 5, 7, 6), (6, 7, 9, 8), (8, 9, 11, 10), (10, 11, 13, 12), (12, 13, 15, 14), (14, 15, 17, 16), (16, 17, 19, 18), (18, 19, 21, 20), (1, 23, 47, 37), (20, 21, 23, 22), (22, 23, 1, 0), (16, 18, 33, 32), (24, 25, 26, 27, 28, 29, 30, 31, 32, 33, 34, 35), (14, 16, 32, 31), (12, 14, 31, 30), (10, 12, 30, 29), (8, 10, 29, 28), (6, 8, 28, 27), (22, 0, 24, 35), (0, 2, 25, 24), (4, 6, 27, 26), (20, 22, 35, 34), (2, 4, 26, 25), (18, 20, 34, 33), (37, 47, 59, 49), (3, 1, 37, 36), (7, 5, 38, 39), (23, 21, 46, 47), (5, 3, 36, 38), (21, 19, 45, 46), (19, 17, 44, 45), (17, 15, 43, 44), (15, 13, 42, 43), (13, 11, 41, 42), (11, 9, 40, 41), (9, 7, 39, 40), (54, 53, 65, 66), (38, 36, 48, 50), (45, 44, 56, 57), (42, 41, 53, 54), (39, 38, 50, 51), (46, 45, 57, 58), (43, 42, 54, 55), (40, 39, 51, 52), (47, 46, 58, 59), (36, 37, 49, 48), (44, 43, 55, 56), (41, 40, 52, 53), (51, 50, 62, 63), (58, 57, 69, 70), (55, 54, 66, 67), (52, 51, 63, 64), (59, 58, 70, 71), (48, 49, 61, 60), (56, 55, 67, 68), (53, 52, 64, 65), (49, 59, 71, 61), (50, 48, 60, 62), (57, 56, 68, 69)])
_uv = me_cylinder.uv_layers.new(name='UVMap')
_uv.uv.foreach_set('vector', [1.0, 0.5, 1.0, 1.0, 0.9167, 1.0, 0.9167, 0.5, 0.9167, 0.5, 0.9167, 1.0, 0.8333, 1.0, 0.8333, 0.5, 0.8333, 0.5, 0.8333, 1.0, 0.75, 1.0, 0.75, 0.5, 0.75, 0.5, 0.75, 1.0, 0.6667, 1.0, 0.6667, 0.5, 0.6667, 0.5, 0.6667, 1.0, 0.5833, 1.0, 0.5833, 0.5, 0.5833, 0.5, 0.5833, 1.0, 0.5, 1.0, 0.5, 0.5, 0.5, 0.5, 0.5, 1.0, 0.4167, 1.0, 0.4167, 0.5, 0.4167, 0.5, 0.4167, 1.0, 0.3333, 1.0, 0.3333, 0.5, 0.3333, 0.5, 0.3333, 1.0, 0.25, 1.0, 0.25, 0.5, 0.25, 0.5, 0.25, 1.0, 0.1667, 1.0, 0.1667, 0.5, 7.451e-08, 1.0, 0.08333, 1.0, 0.08333, 1.0, 7.451e-08, 1.0, 0.1667, 0.5, 0.1667, 1.0, 0.08333, 1.0, 0.08333, 0.5, 0.08333, 0.5, 0.08333, 1.0, 7.451e-08, 1.0, 7.451e-08, 0.5, 0.3333, 0.5, 0.25, 0.5, 0.25, 0.5, 0.3333, 0.5, 0.75, 0.49, 0.87, 0.4578, 0.9578, 0.37, 0.99, 0.25, 0.9578, 0.13, 0.87, 0.04215, 0.75, 0.01, 0.63, 0.04215, 0.5422, 0.13, 0.51, 0.25, 0.5422, 0.37, 0.63, 0.4578, 0.4167, 0.5, 0.3333, 0.5, 0.3333, 0.5, 0.4167, 0.5, 0.5, 0.5, 0.4167, 0.5, 0.4167, 0.5, 0.5, 0.5, 0.5833, 0.5, 0.5, 0.5, 0.5, 0.5, 0.5833, 0.5, 0.6667, 0.5, 0.5833, 0.5, 0.5833, 0.5, 0.6667, 0.5, 0.75, 0.5, 0.6667, 0.5, 0.6667, 0.5, 0.75, 0.5, 0.08333, 0.5, 7.451e-08, 0.5, 7.451e-08, 0.5, 0.08333, 0.5, 1.0, 0.5, 0.9167, 0.5, 0.9167, 0.5, 1.0, 0.5, 0.8333, 0.5, 0.75, 0.5, 0.75, 0.5, 0.8333, 0.5, 0.1667, 0.5, 0.08333, 0.5, 0.08333, 0.5, 0.1667, 0.5, 0.9167, 0.5, 0.8333, 0.5, 0.8333, 0.5, 0.9167, 0.5, 0.25, 0.5, 0.1667, 0.5, 0.1667, 0.5, 0.25, 0.5, 7.451e-08, 1.0, 0.08333, 1.0, 0.08333, 1.0, 7.451e-08, 1.0, 0.9167, 1.0, 1.0, 1.0, 1.0, 1.0, 0.9167, 1.0, 0.75, 1.0, 0.8333, 1.0, 0.8333, 1.0, 0.75, 1.0, 0.08333, 1.0, 0.1667, 1.0, 0.1667, 1.0, 0.08333, 1.0, 0.8333, 1.0, 0.9167, 1.0, 0.9167, 1.0, 0.8333, 1.0, 0.1667, 1.0, 0.25, 1.0, 0.25, 1.0, 0.1667, 1.0, 0.25, 1.0, 0.3333, 1.0, 0.3333, 1.0, 0.25, 1.0, 0.3333, 1.0, 0.4167, 1.0, 0.4167, 1.0, 0.3333, 1.0, 0.4167, 1.0, 0.5, 1.0, 0.5, 1.0, 0.4167, 1.0, 0.5, 1.0, 0.5833, 1.0, 0.5833, 1.0, 0.5, 1.0, 0.5833, 1.0, 0.6667, 1.0, 0.6667, 1.0, 0.5833, 1.0, 0.6667, 1.0, 0.75, 1.0, 0.75, 1.0, 0.6667, 1.0, 0.5, 1.0, 0.5833, 1.0, 0.5833, 1.0, 0.5, 1.0, 0.8333, 1.0, 0.9167, 1.0, 0.9167, 1.0, 0.8333, 1.0, 0.25, 1.0, 0.3333, 1.0, 0.3333, 1.0, 0.25, 1.0, 0.5, 1.0, 0.5833, 1.0, 0.5833, 1.0, 0.5, 1.0, 0.75, 1.0, 0.8333, 1.0, 0.8333, 1.0, 0.75, 1.0, 0.1667, 1.0, 0.25, 1.0, 0.25, 1.0, 0.1667, 1.0, 0.4167, 1.0, 0.5, 1.0, 0.5, 1.0, 0.4167, 1.0, 0.6667, 1.0, 0.75, 1.0, 0.75, 1.0, 0.6667, 1.0, 0.08333, 1.0, 0.1667, 1.0, 0.1667, 1.0, 0.08333, 1.0, 0.9167, 1.0, 1.0, 1.0, 1.0, 1.0, 0.9167, 1.0, 0.3333, 1.0, 0.4167, 1.0, 0.4167, 1.0, 0.3333, 1.0, 0.5833, 1.0, 0.6667, 1.0, 0.6667, 1.0, 0.5833, 1.0, 0.75, 1.0, 0.8333, 1.0, 0.8333, 1.0, 0.75, 1.0, 0.1667, 1.0, 0.25, 1.0, 0.25, 1.0, 0.1667, 1.0, 0.4167, 1.0, 0.5, 1.0, 0.5, 1.0, 0.4167, 1.0, 0.6667, 1.0, 0.75, 1.0, 0.75, 1.0, 0.6667, 1.0, 0.08333, 1.0, 0.1667, 1.0, 0.1667, 1.0, 0.08333, 1.0, 0.9167, 1.0, 1.0, 1.0, 1.0, 1.0, 0.9167, 1.0, 0.3333, 1.0, 0.4167, 1.0, 0.4167, 1.0, 0.3333, 1.0, 0.5833, 1.0, 0.6667, 1.0, 0.6667, 1.0, 0.5833, 1.0, 7.451e-08, 1.0, 0.08333, 1.0, 0.08333, 1.0, 7.451e-08, 1.0, 0.8333, 1.0, 0.9167, 1.0, 0.9167, 1.0, 0.8333, 1.0, 0.25, 1.0, 0.3333, 1.0, 0.3333, 1.0, 0.25, 1.0])
me_cylinder.materials.append(mat_sauce)
me_cylinder.update()
me_cube = bpy.data.meshes.new('Cube')
me_cube.from_pydata([(1.0, 1.0, 1.0), (1.0, 1.0, -1.0), (1.0, -1.0, 1.0), (1.0, -1.0, -1.0), (-1.0, 1.0, 1.0), (-1.0, 1.0, -1.0), (-1.0, -1.0, 1.0), (-1.0, -1.0, -1.0)], [], [(0, 4, 6, 2), (3, 2, 6, 7), (7, 6, 4, 5), (5, 1, 3, 7), (1, 0, 2, 3), (5, 4, 0, 1)])
_uv = me_cube.uv_layers.new(name='UVMap')
_uv.uv.foreach_set('vector', [0.625, 0.5, 0.875, 0.5, 0.875, 0.75, 0.625, 0.75, 0.375, 0.75, 0.625, 0.75, 0.625, 1.0, 0.375, 1.0, 0.375, 0.0, 0.625, 0.0, 0.625, 0.25, 0.375, 0.25, 0.125, 0.5, 0.375, 0.5, 0.375, 0.75, 0.125, 0.75, 0.375, 0.5, 0.625, 0.5, 0.625, 0.75, 0.375, 0.75, 0.375, 0.25, 0.625, 0.25, 0.625, 0.5, 0.375, 0.5])
me_cube.materials.append(mat_wood_dark)
me_cube.use_mirror_vertex_groups = False
me_cube.update()
me_cube_002 = bpy.data.meshes.new('Cube.002')
me_cube_002.from_pydata([(-1.0, -1.0, -1.0), (-1.0, -1.0, 1.0), (-1.0, 1.0, -1.0), (-1.0, 1.0, 1.0), (1.0, -1.0, -1.0), (1.0, -1.0, 1.0), (1.0, 1.0, -1.0), (1.0, 1.0, 1.0), (-1.0, -1.0, -0.3366), (-1.0, -1.0, 0.3366), (1.0, -1.0, 0.3366), (1.0, -1.0, -0.3366), (-0.9148, -1.0, -0.2892), (-0.9148, -1.0, 0.2892), (0.9148, -1.0, 0.2892), (0.9148, -1.0, -0.2892), (-0.9148, -1.0, -0.9448), (0.9148, -1.0, -0.9448), (-0.9148, -1.0, -0.3366), (0.9148, -1.0, -0.3366), (0.9148, -1.0, 0.9402), (-0.9148, -1.0, 0.9402), (0.9148, -1.0, 0.3366), (-0.9148, -1.0, 0.3366), (-0.9148, 0.8314, -0.2892), (-0.9148, 0.8314, 0.2892), (0.9148, 0.8314, 0.2892), (0.9148, 0.8314, -0.2892), (-0.9148, 0.8314, -0.9448), (0.9148, 0.8314, -0.9448), (-0.9148, 0.8314, -0.3366), (0.9148, 0.8314, -0.3366), (0.9148, 0.8314, 0.9402), (-0.9148, 0.8314, 0.9402), (0.9148, 0.8314, 0.3366), (-0.9148, 0.8314, 0.3366)], [], [(0, 1, 3, 2), (2, 3, 7, 6), (6, 7, 5, 4), (10, 5, 20, 22), (2, 6, 4, 0), (7, 3, 1, 5), (10, 9, 13, 14), (4, 5, 10, 11), (1, 0, 8, 9), (4, 11, 19, 17), (15, 14, 26, 27), (11, 10, 14, 15), (8, 11, 15, 12), (9, 8, 12, 13), (21, 23, 35, 33), (11, 8, 18, 19), (0, 4, 17, 16), (8, 0, 16, 18), (18, 16, 28, 30), (9, 10, 22, 23), (5, 1, 21, 20), (1, 9, 23, 21), (27, 26, 25, 24), (28, 29, 31, 30), (32, 33, 35, 34), (16, 17, 29, 28), (22, 20, 32, 34), (12, 15, 27, 24), (19, 18, 30, 31), (20, 21, 33, 32), (14, 13, 25, 26), (17, 19, 31, 29), (23, 22, 34, 35), (13, 12, 24, 25)])
_uv = me_cube_002.uv_layers.new(name='UVMap')
_uv.uv.foreach_set('vector', [0.375, 0.0, 0.625, 0.0, 0.625, 0.25, 0.375, 0.25, 0.375, 0.25, 0.625, 0.25, 0.625, 0.5, 0.375, 0.5, 0.375, 0.5, 0.625, 0.5, 0.625, 0.75, 0.375, 0.75, 0.625, 0.75, 0.625, 0.75, 0.625, 0.75, 0.625, 0.75, 0.125, 0.5, 0.375, 0.5, 0.375, 0.75, 0.125, 0.75, 0.625, 0.5, 0.875, 0.5, 0.875, 0.75, 0.625, 0.75, 0.625, 0.75, 0.875, 0.75, 0.875, 0.75, 0.625, 0.75, 0.375, 0.75, 0.625, 0.75, 0.625, 0.75, 0.375, 0.75, 0.625, 0.0, 0.375, 0.0, 0.375, 0.0, 0.625, 0.0, 0.375, 0.75, 0.375, 0.75, 0.375, 0.75, 0.375, 0.75, 0.375, 0.75, 0.625, 0.75, 0.625, 0.75, 0.375, 0.75, 0.375, 0.75, 0.625, 0.75, 0.625, 0.75, 0.375, 0.75, 0.125, 0.75, 0.375, 0.75, 0.375, 0.75, 0.125, 0.75, 0.625, 0.0, 0.375, 0.0, 0.375, 0.0, 0.625, 0.0, 0.625, 0.0, 0.625, 0.0, 0.625, 0.0, 0.625, 0.0, 0.375, 0.75, 0.125, 0.75, 0.125, 0.75, 0.375, 0.75, 0.125, 0.75, 0.375, 0.75, 0.375, 0.75, 0.125, 0.75, 0.375, 0.0, 0.375, 0.0, 0.375, 0.0, 0.375, 0.0, 0.375, 0.0, 0.375, 0.0, 0.375, 0.0, 0.375, 0.0, 0.875, 0.75, 0.625, 0.75, 0.625, 0.75, 0.875, 0.75, 0.625, 0.75, 0.875, 0.75, 0.875, 0.75, 0.625, 0.75, 0.625, 0.0, 0.625, 0.0, 0.625, 0.0, 0.625, 0.0, 0.375, 0.75, 0.625, 0.75, 0.625, 1.0, 0.375, 1.0, 0.125, 0.75, 0.375, 0.75, 0.375, 0.75, 0.125, 0.75, 0.625, 0.75, 0.875, 0.75, 0.875, 0.75, 0.625, 0.75, 0.125, 0.75, 0.375, 0.75, 0.375, 0.75, 0.125, 0.75, 0.625, 0.75, 0.625, 0.75, 0.625, 0.75, 0.625, 0.75, 0.125, 0.75, 0.375, 0.75, 0.375, 0.75, 0.125, 0.75, 0.375, 0.75, 0.125, 0.75, 0.125, 0.75, 0.375, 0.75, 0.625, 0.75, 0.875, 0.75, 0.875, 0.75, 0.625, 0.75, 0.625, 0.75, 0.875, 0.75, 0.875, 0.75, 0.625, 0.75, 0.375, 0.75, 0.375, 0.75, 0.375, 0.75, 0.375, 0.75, 0.875, 0.75, 0.625, 0.75, 0.625, 0.75, 0.875, 0.75, 0.625, 0.0, 0.375, 0.0, 0.375, 0.0, 0.625, 0.0])
me_cube_002.materials.append(mat_wood_light)
me_cube_002.update()
me_cone = bpy.data.meshes.new('Cone')
me_cone.from_pydata([(0.0, 1.0, -1.0), (0.1951, 0.9808, -1.0), (0.3827, 0.9239, -1.0), (0.5556, 0.8315, -1.0), (0.7071, 0.7071, -1.0), (0.8315, 0.5556, -1.0), (0.9239, 0.3827, -1.0), (0.9808, 0.1951, -1.0), (1.0, 0.0, -1.0), (0.9808, -0.1951, -1.0), (0.9239, -0.3827, -1.0), (0.8315, -0.5556, -1.0), (0.7071, -0.7071, -1.0), (0.5556, -0.8315, -1.0), (0.3827, -0.9239, -1.0), (0.1951, -0.9808, -1.0), (0.0, -1.0, -1.0), (-0.1951, -0.9808, -1.0), (-0.3827, -0.9239, -1.0), (-0.5556, -0.8315, -1.0), (-0.7071, -0.7071, -1.0), (-0.8315, -0.5556, -1.0), (-0.9239, -0.3827, -1.0), (-0.9808, -0.1951, -1.0), (-1.0, 0.0, -1.0), (-0.9808, 0.1951, -1.0), (-0.9239, 0.3827, -1.0), (-0.8315, 0.5556, -1.0), (-0.7071, 0.7071, -1.0), (-0.5556, 0.8315, -1.0), (-0.3827, 0.9239, -1.0), (-0.1951, 0.9808, -1.0), (0.0, 0.0, 1.0)], [], [(0, 32, 1), (1, 32, 2), (2, 32, 3), (3, 32, 4), (4, 32, 5), (5, 32, 6), (6, 32, 7), (7, 32, 8), (8, 32, 9), (9, 32, 10), (10, 32, 11), (11, 32, 12), (12, 32, 13), (13, 32, 14), (14, 32, 15), (15, 32, 16), (16, 32, 17), (17, 32, 18), (18, 32, 19), (19, 32, 20), (20, 32, 21), (21, 32, 22), (22, 32, 23), (23, 32, 24), (24, 32, 25), (25, 32, 26), (26, 32, 27), (27, 32, 28), (28, 32, 29), (29, 32, 30), (0, 1, 2, 3, 4, 5, 6, 7, 8, 9, 10, 11, 12, 13, 14, 15, 16, 17, 18, 19, 20, 21, 22, 23, 24, 25, 26, 27, 28, 29, 30, 31), (30, 32, 31), (31, 32, 0)])
_uv = me_cone.uv_layers.new(name='UVMap')
_uv.uv.foreach_set('vector', [0.25, 0.49, 0.25, 0.25, 0.2968, 0.4854, 0.2968, 0.4854, 0.25, 0.25, 0.3418, 0.4717, 0.3418, 0.4717, 0.25, 0.25, 0.3833, 0.4496, 0.3833, 0.4496, 0.25, 0.25, 0.4197, 0.4197, 0.4197, 0.4197, 0.25, 0.25, 0.4496, 0.3833, 0.4496, 0.3833, 0.25, 0.25, 0.4717, 0.3418, 0.4717, 0.3418, 0.25, 0.25, 0.4854, 0.2968, 0.4854, 0.2968, 0.25, 0.25, 0.49, 0.25, 0.49, 0.25, 0.25, 0.25, 0.4854, 0.2032, 0.4854, 0.2032, 0.25, 0.25, 0.4717, 0.1582, 0.4717, 0.1582, 0.25, 0.25, 0.4496, 0.1167, 0.4496, 0.1167, 0.25, 0.25, 0.4197, 0.08029, 0.4197, 0.08029, 0.25, 0.25, 0.3833, 0.05045, 0.3833, 0.05045, 0.25, 0.25, 0.3418, 0.02827, 0.3418, 0.02827, 0.25, 0.25, 0.2968, 0.01461, 0.2968, 0.01461, 0.25, 0.25, 0.25, 0.01, 0.25, 0.01, 0.25, 0.25, 0.2032, 0.01461, 0.2032, 0.01461, 0.25, 0.25, 0.1582, 0.02827, 0.1582, 0.02827, 0.25, 0.25, 0.1167, 0.05045, 0.1167, 0.05045, 0.25, 0.25, 0.08029, 0.08029, 0.08029, 0.08029, 0.25, 0.25, 0.05045, 0.1167, 0.05045, 0.1167, 0.25, 0.25, 0.02827, 0.1582, 0.02827, 0.1582, 0.25, 0.25, 0.01461, 0.2032, 0.01461, 0.2032, 0.25, 0.25, 0.01, 0.25, 0.01, 0.25, 0.25, 0.25, 0.01461, 0.2968, 0.01461, 0.2968, 0.25, 0.25, 0.02827, 0.3418, 0.02827, 0.3418, 0.25, 0.25, 0.05045, 0.3833, 0.05045, 0.3833, 0.25, 0.25, 0.08029, 0.4197, 0.08029, 0.4197, 0.25, 0.25, 0.1167, 0.4496, 0.1167, 0.4496, 0.25, 0.25, 0.1582, 0.4717, 0.75, 0.49, 0.7968, 0.4854, 0.8418, 0.4717, 0.8833, 0.4496, 0.9197, 0.4197, 0.9496, 0.3833, 0.9717, 0.3418, 0.9854, 0.2968, 0.99, 0.25, 0.9854, 0.2032, 0.9717, 0.1582, 0.9496, 0.1167, 0.9197, 0.08029, 0.8833, 0.05045, 0.8418, 0.02827, 0.7968, 0.01461, 0.75, 0.01, 0.7032, 0.01461, 0.6582, 0.02827, 0.6167, 0.05045, 0.5803, 0.08029, 0.5504, 0.1167, 0.5283, 0.1582, 0.5146, 0.2032, 0.51, 0.25, 0.5146, 0.2968, 0.5283, 0.3418, 0.5504, 0.3833, 0.5803, 0.4197, 0.6167, 0.4496, 0.6582, 0.4717, 0.7032, 0.4854, 0.1582, 0.4717, 0.25, 0.25, 0.2032, 0.4854, 0.2032, 0.4854, 0.25, 0.25, 0.25, 0.49])
me_cone.materials.append(mat_tree)
me_cone.update()
me_cone_001 = bpy.data.meshes.new('Cone.001')
me_cone_001.from_pydata([(0.0, 1.0, -1.0), (0.1951, 0.9808, -1.0), (0.3827, 0.9239, -1.0), (0.5556, 0.8315, -1.0), (0.7071, 0.7071, -1.0), (0.8315, 0.5556, -1.0), (0.9239, 0.3827, -1.0), (0.9808, 0.1951, -1.0), (1.0, 0.0, -1.0), (0.9808, -0.1951, -1.0), (0.9239, -0.3827, -1.0), (0.8315, -0.5556, -1.0), (0.7071, -0.7071, -1.0), (0.5556, -0.8315, -1.0), (0.3827, -0.9239, -1.0), (0.1951, -0.9808, -1.0), (0.0, -1.0, -1.0), (-0.1951, -0.9808, -1.0), (-0.3827, -0.9239, -1.0), (-0.5556, -0.8315, -1.0), (-0.7071, -0.7071, -1.0), (-0.8315, -0.5556, -1.0), (-0.9239, -0.3827, -1.0), (-0.9808, -0.1951, -1.0), (-1.0, 0.0, -1.0), (-0.9808, 0.1951, -1.0), (-0.9239, 0.3827, -1.0), (-0.8315, 0.5556, -1.0), (-0.7071, 0.7071, -1.0), (-0.5556, 0.8315, -1.0), (-0.3827, 0.9239, -1.0), (-0.1951, 0.9808, -1.0), (0.0, 0.0, 1.0)], [], [(0, 32, 1), (1, 32, 2), (2, 32, 3), (3, 32, 4), (4, 32, 5), (5, 32, 6), (6, 32, 7), (7, 32, 8), (8, 32, 9), (9, 32, 10), (10, 32, 11), (11, 32, 12), (12, 32, 13), (13, 32, 14), (14, 32, 15), (15, 32, 16), (16, 32, 17), (17, 32, 18), (18, 32, 19), (19, 32, 20), (20, 32, 21), (21, 32, 22), (22, 32, 23), (23, 32, 24), (24, 32, 25), (25, 32, 26), (26, 32, 27), (27, 32, 28), (28, 32, 29), (29, 32, 30), (0, 1, 2, 3, 4, 5, 6, 7, 8, 9, 10, 11, 12, 13, 14, 15, 16, 17, 18, 19, 20, 21, 22, 23, 24, 25, 26, 27, 28, 29, 30, 31), (30, 32, 31), (31, 32, 0)])
_uv = me_cone_001.uv_layers.new(name='UVMap')
_uv.uv.foreach_set('vector', [0.25, 0.49, 0.25, 0.25, 0.2968, 0.4854, 0.2968, 0.4854, 0.25, 0.25, 0.3418, 0.4717, 0.3418, 0.4717, 0.25, 0.25, 0.3833, 0.4496, 0.3833, 0.4496, 0.25, 0.25, 0.4197, 0.4197, 0.4197, 0.4197, 0.25, 0.25, 0.4496, 0.3833, 0.4496, 0.3833, 0.25, 0.25, 0.4717, 0.3418, 0.4717, 0.3418, 0.25, 0.25, 0.4854, 0.2968, 0.4854, 0.2968, 0.25, 0.25, 0.49, 0.25, 0.49, 0.25, 0.25, 0.25, 0.4854, 0.2032, 0.4854, 0.2032, 0.25, 0.25, 0.4717, 0.1582, 0.4717, 0.1582, 0.25, 0.25, 0.4496, 0.1167, 0.4496, 0.1167, 0.25, 0.25, 0.4197, 0.08029, 0.4197, 0.08029, 0.25, 0.25, 0.3833, 0.05045, 0.3833, 0.05045, 0.25, 0.25, 0.3418, 0.02827, 0.3418, 0.02827, 0.25, 0.25, 0.2968, 0.01461, 0.2968, 0.01461, 0.25, 0.25, 0.25, 0.01, 0.25, 0.01, 0.25, 0.25, 0.2032, 0.01461, 0.2032, 0.01461, 0.25, 0.25, 0.1582, 0.02827, 0.1582, 0.02827, 0.25, 0.25, 0.1167, 0.05045, 0.1167, 0.05045, 0.25, 0.25, 0.08029, 0.08029, 0.08029, 0.08029, 0.25, 0.25, 0.05045, 0.1167, 0.05045, 0.1167, 0.25, 0.25, 0.02827, 0.1582, 0.02827, 0.1582, 0.25, 0.25, 0.01461, 0.2032, 0.01461, 0.2032, 0.25, 0.25, 0.01, 0.25, 0.01, 0.25, 0.25, 0.25, 0.01461, 0.2968, 0.01461, 0.2968, 0.25, 0.25, 0.02827, 0.3418, 0.02827, 0.3418, 0.25, 0.25, 0.05045, 0.3833, 0.05045, 0.3833, 0.25, 0.25, 0.08029, 0.4197, 0.08029, 0.4197, 0.25, 0.25, 0.1167, 0.4496, 0.1167, 0.4496, 0.25, 0.25, 0.1582, 0.4717, 0.75, 0.49, 0.7968, 0.4854, 0.8418, 0.4717, 0.8833, 0.4496, 0.9197, 0.4197, 0.9496, 0.3833, 0.9717, 0.3418, 0.9854, 0.2968, 0.99, 0.25, 0.9854, 0.2032, 0.9717, 0.1582, 0.9496, 0.1167, 0.9197, 0.08029, 0.8833, 0.05045, 0.8418, 0.02827, 0.7968, 0.01461, 0.75, 0.01, 0.7032, 0.01461, 0.6582, 0.02827, 0.6167, 0.05045, 0.5803, 0.08029, 0.5504, 0.1167, 0.5283, 0.1582, 0.5146, 0.2032, 0.51, 0.25, 0.5146, 0.2968, 0.5283, 0.3418, 0.5504, 0.3833, 0.5803, 0.4197, 0.6167, 0.4496, 0.6582, 0.4717, 0.7032, 0.4854, 0.1582, 0.4717, 0.25, 0.25, 0.2032, 0.4854, 0.2032, 0.4854, 0.25, 0.25, 0.25, 0.49])
me_cone_001.materials.append(mat_tree)
me_cone_001.update()
me_cone_003 = bpy.data.meshes.new('Cone.003')
me_cone_003.from_pydata([(0.0, 1.0, -1.0), (1.0, 0.0, -1.0), (0.0, -1.0, -1.0), (-1.0, 0.0, -1.0), (0.0, 0.0, 1.0)], [], [(0, 4, 1), (1, 4, 2), (3, 4, 0)])
_uv = me_cone_003.uv_layers.new(name='UVMap')
_uv.uv.foreach_set('vector', [0.25, 0.49, 0.25, 0.25, 0.49, 0.25, 0.49, 0.25, 0.25, 0.25, 0.25, 0.01, 0.01, 0.25, 0.25, 0.25, 0.25, 0.49])
me_cone_003.materials.append(mat_wood_dark)
me_cone_003.update()
me_plane_001 = bpy.data.meshes.new('Plane.001')
me_plane_001.from_pydata([(-1.0, -1.0, 0.0), (1.0, -1.0, 0.0), (-1.0, 1.0, 0.0), (1.0, 1.0, 0.0)], [], [(0, 1, 3, 2)])
_uv = me_plane_001.uv_layers.new(name='UVMap')
_uv.uv.foreach_set('vector', [0.0, 0.0, 1.0, 0.0, 1.0, 1.0, 0.0, 1.0])
me_plane_001.materials.append(mat_floor)
me_plane_001.update()
me_cube_001 = bpy.data.meshes.new('Cube.001')
me_cube_001.from_pydata([(-1.0, -1.0, -1.0), (-1.0, -1.0, 1.0), (-1.0, 1.0, -1.0), (-1.0, 1.0, 1.0), (1.0, -1.0, -1.0), (1.0, -1.0, 1.0), (1.0, 1.0, -1.0), (1.0, 1.0, 1.0), (-0.8694, 1.0, -1.0), (-0.8694, 1.0, 1.0), (-0.2983, 1.0, 1.0), (-0.2983, 1.0, -1.0), (-1.0, -1.0, 0.0), (-1.0, 1.0, 0.0), (1.0, 1.0, 0.0), (1.0, -1.0, 0.0), (-0.8694, 1.0, -0.06814), (-0.2983, 1.0, -0.06814), (-1.0, -1.0, 0.8099), (-1.0, 1.0, 0.8099), (1.0, 1.0, 0.8099), (1.0, -1.0, 0.8099), (-0.8694, 1.0, 0.8158), (-0.2983, 1.0, 0.8158)], [], [(18, 1, 3, 19), (23, 10, 7, 20), (20, 7, 5, 21), (19, 3, 9, 22), (22, 9, 10, 23), (8, 16, 17, 11), (2, 13, 16, 8), (6, 14, 15, 4), (11, 17, 14, 6), (0, 12, 13, 2), (13, 19, 22, 16), (14, 20, 21, 15), (17, 23, 20, 14), (12, 18, 19, 13)])
_uv = me_cube_001.uv_layers.new(name='UVMap')
_uv.uv.foreach_set('vector', [0.6012, 0.0, 0.625, 0.0, 0.625, 0.25, 0.6012, 0.25, 0.6012, 0.3377, 0.625, 0.3377, 0.625, 0.5, 0.6012, 0.5, 0.6012, 0.5, 0.625, 0.5, 0.625, 0.75, 0.6012, 0.75, 0.6012, 0.25, 0.625, 0.25, 0.625, 0.2663, 0.6012, 0.2663, 0.6012, 0.2663, 0.625, 0.2663, 0.625, 0.3377, 0.6012, 0.3377, 0.375, 0.2663, 0.5, 0.2663, 0.5, 0.3377, 0.375, 0.3377, 0.375, 0.25, 0.5, 0.25, 0.5, 0.2663, 0.375, 0.2663, 0.375, 0.5, 0.5, 0.5, 0.5, 0.75, 0.375, 0.75, 0.375, 0.3377, 0.5, 0.3377, 0.5, 0.5, 0.375, 0.5, 0.375, 0.0, 0.5, 0.0, 0.5, 0.25, 0.375, 0.25, 0.5, 0.25, 0.6012, 0.25, 0.6012, 0.2663, 0.5, 0.2663, 0.5, 0.5, 0.6012, 0.5, 0.6012, 0.75, 0.5, 0.75, 0.5, 0.3377, 0.6012, 0.3377, 0.6012, 0.5, 0.5, 0.5, 0.5, 0.0, 0.6012, 0.0, 0.6012, 0.25, 0.5, 0.25])
me_cube_001.materials.append(mat_brick)
me_cube_001.update()
me_cube_009 = bpy.data.meshes.new('Cube.009')
me_cube_009.from_pydata([(-1.0, -1.0, -1.0), (-1.0, -1.0, 1.0), (-1.0, 1.0, -1.0), (-1.0, 1.0, 1.0), (1.0, -1.0, -1.0), (1.0, -1.0, 1.0), (1.0, 1.0, -1.0), (1.0, 1.0, 1.0), (-0.9195, -1.0, -0.9195), (-0.9195, -1.0, 0.9195), (0.9195, -1.0, 0.9195), (0.9195, -1.0, -0.9195), (-0.9195, 1.01, -0.9195), (-0.9195, 1.01, 0.9195), (0.9195, 1.01, 0.9195), (0.9195, 1.01, -0.9195)], [], [(0, 1, 3, 2), (6, 7, 5, 4), (5, 1, 9, 10), (2, 6, 4, 0), (7, 3, 1, 5), (10, 9, 13, 14), (4, 5, 10, 11), (1, 0, 8, 9), (0, 4, 11, 8), (11, 10, 14, 15), (8, 11, 15, 12), (9, 8, 12, 13)])
_uv = me_cube_009.uv_layers.new(name='UVMap')
_uv.uv.foreach_set('vector', [0.375, 0.0, 0.625, 0.0, 0.625, 0.25, 0.375, 0.25, 0.375, 0.5, 0.625, 0.5, 0.625, 0.75, 0.375, 0.75, 0.625, 0.75, 0.875, 0.75, 0.875, 0.75, 0.625, 0.75, 0.125, 0.5, 0.375, 0.5, 0.375, 0.75, 0.125, 0.75, 0.625, 0.5, 0.875, 0.5, 0.875, 0.75, 0.625, 0.75, 0.625, 0.75, 0.875, 0.75, 0.875, 0.75, 0.625, 0.75, 0.375, 0.75, 0.625, 0.75, 0.625, 0.75, 0.375, 0.75, 0.625, 0.0, 0.375, 0.0, 0.375, 0.0, 0.625, 0.0, 0.125, 0.75, 0.375, 0.75, 0.375, 0.75, 0.125, 0.75, 0.375, 0.75, 0.625, 0.75, 0.625, 0.75, 0.375, 0.75, 0.125, 0.75, 0.375, 0.75, 0.375, 0.75, 0.125, 0.75, 0.625, 0.0, 0.375, 0.0, 0.375, 0.0, 0.625, 0.0])
me_cube_009.materials.append(mat_wood_dark)
me_cube_009.update()

# ---- objects
ob_light = bpy.data.objects.new('Light', light_light)
ob_camera = bpy.data.objects.new('Camera', cam_camera)
ob_ray_collission = bpy.data.objects.new('Ray-Collission', me_cube_003)
ob_outline = bpy.data.objects.new('Outline', me_cube_004)
ob_projection = bpy.data.objects.new('Projection', me_cube_005)
ob_home = bpy.data.objects.new('Home', me_cube_006)
ob_manager = bpy.data.objects.new('Manager', me_cone_002)
ob_build = bpy.data.objects.new('Build', me_plane)
ob_sauce = bpy.data.objects.new('Sauce', me_cylinder)
ob_desk = bpy.data.objects.new('Desk', me_cube)
ob_shelf = bpy.data.objects.new('Shelf', me_cube_002)
ob_tree = bpy.data.objects.new('Tree', me_cone)
ob_tree_001 = bpy.data.objects.new('Tree.001', me_cone_001)
ob_roof = bpy.data.objects.new('Roof', me_cone_003)
ob_floor = bpy.data.objects.new('Floor', me_plane_001)
ob_building = bpy.data.objects.new('Building', me_cube_001)
ob_window = bpy.data.objects.new('Window', me_cube_009)

# ---- transforms, parenting, visibility, modifiers, constraints
ob_light.location = (4.076, 1.005, 5.904)
ob_light.rotation_euler = (0.6503, 0.05522, 1.866)
ob_light.lock_rotations_4d = False
ob_light.empty_display_type = 'ARROWS'
ob_light.color = (0.0, 0.0, 0.0, 0.0)
ob_light.lineart.crease_threshold = 0.0
ob_camera.location = (7.359, -6.926, 4.958)
ob_camera.rotation_euler = (1.109, 0.0, 0.8149)
ob_camera.lock_rotations_4d = False
ob_camera.empty_display_type = 'ARROWS'
ob_camera.color = (0.0, 0.0, 0.0, 0.0)
ob_camera.display_type = 'WIRE'
ob_camera.lineart.crease_threshold = 0.0
ob_ray_collission.location = (0.6529, 2.175, 1.033)
ob_ray_collission.rotation_euler = (-0.05161, 0.2599, -0.05716)
ob_ray_collission.scale = (0.04469, 0.1538, 0.2039)
ob_outline.location = (0.3635, 2.164, 1.553)
ob_outline.rotation_euler = (-0.2168, 1.571, 0.0)
ob_outline.scale = (0.03839, 0.1425, 0.1889)
ob_projection.location = (-0.3043, 2.206, 1.732)
ob_projection.rotation_euler = (0.0, -0.0, 0.5608)
ob_projection.scale = (0.03651, 0.1257, 0.2236)
ob_home.location = (0.08581, 0.6812, 0.9114)
ob_home.scale = (0.03522, 0.2393, 0.009811)
ob_manager.location = (-0.8706, 0.484, 1.048)
ob_manager.scale = (0.01515, 0.01515, 0.003683)
ob_build.location = (1.467, 2.387, 1.726)
ob_build.rotation_euler = (1.571, 0.0, 0.0)
ob_build.scale = (0.4594, 0.5683, 0.4344)
ob_sauce.location = (0.8234, 0.5448, 0.9763)
ob_sauce.rotation_euler = (0.0, -0.0, -0.5328)
ob_sauce.scale = (0.05149, 0.03398, 0.05149)
ob_desk.location = (0.004199, 0.7051, 0.4598)
ob_desk.scale = (1.05, 0.4027, 0.4434)
ob_desk.lock_rotations_4d = False
ob_desk.empty_display_type = 'ARROWS'
ob_desk.lineart.crease_threshold = 0.0
ob_shelf.location = (0.1368, 2.221, 1.123)
ob_shelf.scale = (0.7085, 0.1881, 1.12)
ob_tree.location = (-3.883, 6.276, 1.671)
ob_tree.scale = (0.96, 0.96, 1.649)
ob_tree_001.location = (-3.111, 7.55, 1.671)
ob_tree_001.scale = (0.96, 0.96, 1.649)
ob_roof.location = (-0.1577, 0.5269, 3.793)
ob_roof.rotation_euler = (0.0, -0.0, 0.7854)
ob_roof.scale = (3.735, 3.735, 1.152)
ob_floor.location = (-0.1356, 1.107, 0.0)
ob_floor.scale = (2.211, 1.322, 2.211)
ob_building.location = (-0.1332, 1.069, 1.293)
ob_building.scale = (2.198, 1.35, 1.301)
ob_window.location = (-1.408, 2.406, 1.765)
ob_window.scale = (0.6367, 0.02533, 0.5929)

# ---- collection membership
col_collection.objects.link(ob_light)
col_collection.objects.link(ob_camera)
col_items.objects.link(ob_ray_collission)
col_items.objects.link(ob_outline)
col_items.objects.link(ob_projection)
col_items.objects.link(ob_home)
col_items.objects.link(ob_manager)
col_items.objects.link(ob_build)
col_items.objects.link(ob_sauce)
col_background.objects.link(ob_desk)
col_background.objects.link(ob_shelf)
col_background.objects.link(ob_tree)
col_background.objects.link(ob_tree_001)
col_background.objects.link(ob_roof)
col_background.objects.link(ob_floor)
col_background.objects.link(ob_building)
col_background.objects.link(ob_window)

# ---- scene / render settings (as saved in the file)
scene.camera = ob_camera
scene.frame_start = 1; scene.frame_end = 250; scene.frame_set(1)
scene.render.engine = 'BLENDER_EEVEE_NEXT'
scene.cycles.sampling_pattern = 'TABULATED_SOBOL'
scene.view_settings.view_transform = 'Filmic'
bpy.context.view_layer.update()
